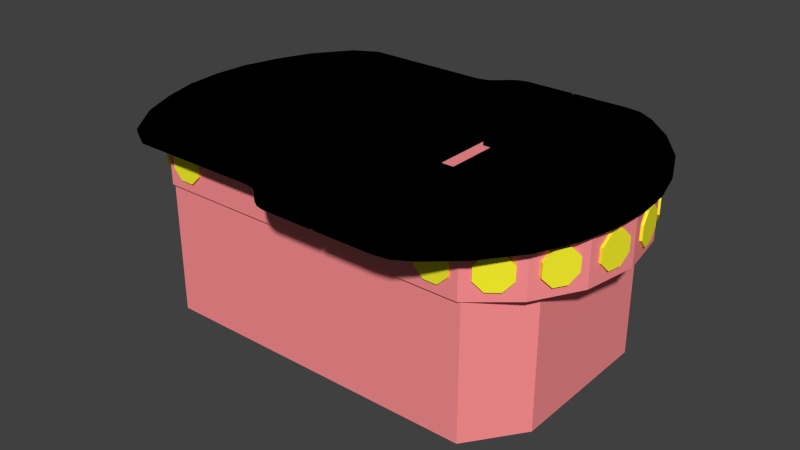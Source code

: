 # Source: chassis_r.blend  (saved by Blender 2.77.0; exported with 4.5.12 LTS)
import bpy
from mathutils import Matrix  # noqa: F401  (used for matrix-valued properties, if any)

bpy.ops.wm.read_factory_settings(use_empty=True)
scene = bpy.context.scene
scene.name = 'Scene'

# ---- collections
col_collection_1 = bpy.data.collections.new('Collection 1'); scene.collection.children.link(col_collection_1)

# ---- materials (node trees are filled in below, after node groups)
mat_material_002 = bpy.data.materials.new('Material_002')
mat_material_002.alpha_threshold = 0.0
mat_material_002.use_transparent_shadow = False
mat_material_002.diffuse_color = (1.0, 0.2833, 0.2941, 1.0)
mat_material_002.roughness = 0.5
mat_material_001 = bpy.data.materials.new('Material_001')
mat_material_001.alpha_threshold = 0.0
mat_material_001.use_transparent_shadow = False
mat_material_001.diffuse_color = (0.0, 0.0, 0.0, 1.0)
mat_material_001.roughness = 0.5
mat_material_003 = bpy.data.materials.new('Material_003')
mat_material_003.alpha_threshold = 0.0
mat_material_003.use_transparent_shadow = False
mat_material_003.diffuse_color = (1.0, 0.9335, 0.02846, 1.0)
mat_material_003.roughness = 0.5

# ---- material node trees

# ---- world
world_world = bpy.data.worlds.new('World'); scene.world = world_world
world_world.color = (0.05088, 0.05088, 0.05088)
world_world.use_sun_shadow = False
world_world.sun_shadow_jitter_overblur = 0.0
world_world.cycles.sampling_method = 'NONE'
world_world.cycles.sample_map_resolution = 256

# ---- meshes
me_chassis_geometry = bpy.data.meshes.new('chassis-Geometry')
me_chassis_geometry.from_pydata([(-0.239, 0.05459, 0.00716), (-0.239, -0.05459, 0.00716), (-0.2486, 0.0, 0.00716), (0.239, 0.05459, 0.00716), (0.2486, 0.0, 0.00716), (0.239, -0.05459, 0.00716), (0.1704, -0.1337, 0.00716), (0.1717, -0.1337, 0.00716), (0.1704, -0.1368, 0.00716), (0.1717, -0.1337, -0.1326), (0.0, -0.1337, 0.00716), (-0.00193, -0.1337, 0.00716), (-0.171, -0.1337, 0.00716), (-0.1704, -0.1337, 0.00716), (-0.1704, -0.1368, 0.00716), (-0.1704, 0.1368, 0.00716), (-0.1704, 0.1337, 0.00716), (-0.171, 0.1337, 0.00716), (-0.171, 0.1337, -0.1326), (0.1704, 0.1368, 0.00716), (0.1717, 0.1337, 0.00716), (0.1704, 0.1337, 0.00716), (0.1717, 0.1337, -0.1326), (-0.1946, 0.0, 0.00716), (-0.1946, -0.1145, 0.00716), (-0.2122, -0.1019, 0.00716), (-0.2122, 0.1019, 0.00716), (0.2122, 0.1019, 0.00716), (0.2122, -0.1019, 0.00716), (0.0, 0.1368, 0.00716), (0.0, 0.1368, 0.05866), (0.1704, 0.1368, 0.05866), (0.0, -0.1368, 0.05866), (0.0, -0.1368, 0.00716), (0.1704, -0.1368, 0.05866), (0.2122, -0.1019, 0.05866), (0.2122, 0.1019, 0.05866), (0.239, -0.05459, 0.05866), (0.239, 0.05459, 0.05866), (0.2486, 0.0, 0.05866), (-0.239, -0.05459, 0.05866), (-0.2486, 0.0, 0.05866), (-0.239, 0.05459, 0.05866), (-0.2122, 0.1019, 0.05866), (-0.2122, -0.1019, 0.05866), (-0.1704, 0.1368, 0.05866), (-0.1704, -0.1368, 0.05866), (-0.1946, 0.0, -0.1326), (-0.1946, 0.1145, -0.1326), (0.2111, 0.07916, -0.1326), (0.2111, 0.0, -0.1326), (0.2111, -0.07916, -0.1326), (-0.1946, -0.1145, -0.1326), (-0.171, -0.1337, -0.1326), (0.2111, -0.07916, 0.00716), (0.0, 0.1337, 0.00716), (-0.1946, 0.1145, 0.00716), (0.2111, 0.07916, 0.00716), (0.2111, 0.0, 0.00716), (0.0, 0.0, 0.05866)], [], [(0, 1, 2), (3, 4, 5), (6, 7, 8), (7, 6, 9), (10, 11, 9), (12, 13, 14), (9, 6, 10), (9, 11, 13), (15, 16, 17), (17, 16, 18), (19, 20, 21), (21, 20, 22), (23, 24, 25), (1, 0, 26), (1, 26, 25), (27, 3, 5), (27, 5, 28), (35, 34, 8, 28), (9, 51, 54, 7), (37, 5, 4, 39), (54, 51, 50, 58), (31, 36, 27, 19), (35, 28, 5, 37), (30, 31, 19, 29), (38, 3, 27, 36), (33, 10, 6, 8), (49, 22, 20, 57), (44, 40, 1, 25), (39, 4, 3, 38), (47, 23, 56, 48), (33, 32, 46, 14), (15, 45, 30, 29), (47, 52, 24, 23), (11, 33, 14, 13), (22, 49, 48), (22, 48, 18), (49, 50, 47, 48), (9, 53, 52), (9, 52, 51), (12, 53, 13), (53, 9, 13), (7, 54, 28), (7, 28, 8), (42, 43, 26, 0), (14, 46, 44, 25), (11, 10, 33), (26, 43, 45, 15), (19, 21, 55, 29), (16, 55, 18), (55, 22, 18), (17, 56, 15), (56, 26, 15), (52, 53, 12, 24), (24, 12, 14), (24, 14, 25), (51, 52, 47, 50), (57, 20, 27), (20, 19, 27), (40, 41, 2, 1), (49, 57, 58, 50), (22, 55, 21), (23, 25, 26), (23, 26, 56), (15, 29, 55, 16), (54, 58, 28), (58, 27, 28), (18, 48, 56, 17), (27, 58, 57), (41, 42, 0, 2), (35, 37, 59), (38, 36, 59), (36, 31, 59), (40, 44, 59), (46, 32, 59), (44, 46, 59), (30, 45, 59), (45, 43, 59), (39, 38, 59), (31, 30, 59), (42, 41, 59), (32, 34, 59), (41, 40, 59), (34, 35, 59), (37, 39, 59), (43, 42, 59), (33, 8, 34, 32)])
_uv = me_chassis_geometry.uv_layers.new(name='chassis-Geometry-UV')
_uv.uv.foreach_set('vector', [0.0, 1.0, 0.0, 0.0, 1.0, 0.0, 0.0, 1.0, 0.0, 0.0, 1.0, 0.0, 0.0, 1.0, 0.0, 0.0, 1.0, 0.0, 0.0, 1.0, 0.0, 0.0, 1.0, 0.0, 0.0, 1.0, 0.0, 0.0, 1.0, 0.0, 0.0, 1.0, 0.0, 0.0, 1.0, 0.0, 0.0, 1.0, 0.0, 0.0, 1.0, 0.0, 0.0, 1.0, 0.0, 0.0, 1.0, 0.0, 0.0, 1.0, 0.0, 0.0, 1.0, 0.0, 0.0, 1.0, 0.0, 0.0, 1.0, 0.0, 0.0, 1.0, 0.0, 0.0, 1.0, 0.0, 0.0, 1.0, 0.0, 0.0, 1.0, 0.0, 0.0, 1.0, 0.0, 0.0, 1.0, 0.0, 0.0, 1.0, 0.0, 0.0, 1.0, 0.0, 0.0, 1.0, 0.0, 0.0, 1.0, 0.0, 0.0, 1.0, 0.0, 0.0, 1.0, 0.0, 0.0, 1.0, 0.0, 0.0, 1.0, 0.0, 0.0, 1.0, 0.0, 0.0, 1.0, 0.0, 0.0, 1.0, 0.0, 1.0, 0.0, 0.0, 1.0, 0.0, 0.0, 1.0, 0.0, 0.0, 1.0, 0.0, 0.0, 1.0, 0.0, 0.0, 0.0, 1.0, 0.0, 0.0, 1.0, 0.0, 0.0, 1.0, 0.0, 1.0, 0.0, 0.0, 1.0, 0.0, 0.0, 1.0, 0.0, 0.0, 1.0, 0.0, 0.0, 1.0, 0.0, 0.0, 0.0, 1.0, 0.0, 0.0, 1.0, 0.0, 0.0, 1.0, 0.0, 0.0, 1.0, 0.0, 0.0, 1.0, 0.0, 0.0, 0.0, 0.0, 1.0, 0.0, 0.0, 1.0, 0.0, 0.0, 0.0, 1.0, 0.0, 0.0, 1.0, 0.0, 0.0, 1.0, 0.0, 0.0, 1.0, 0.0, 0.0, 1.0, 0.0, 0.0, 0.0, 0.0, 1.0, 0.0, 0.0, 1.0, 0.0, 0.0, 0.0, 0.0, 1.0, 0.0, 0.0, 1.0, 0.0, 0.0, 0.0, 1.0, 0.0, 0.0, 1.0, 0.0, 0.0, 1.0, 0.0, 1.0, 0.0, 0.0, 1.0, 0.0, 0.0, 1.0, 0.0, 1.0, 0.0, 0.0, 1.0, 0.0, 0.0, 1.0, 0.0, 1.0, 0.0, 0.0, 1.0, 0.0, 0.0, 1.0, 0.0, 1.0, 0.0, 0.0, 1.0, 0.0, 0.0, 1.0, 0.0, 0.0, 1.0, 0.0, 0.0, 0.0, 1.0, 0.0, 0.0, 1.0, 0.0, 0.0, 0.0, 1.0, 0.0, 0.0, 1.0, 0.0, 0.0, 1.0, 0.0, 0.0, 1.0, 0.0, 0.0, 1.0, 0.0, 0.0, 1.0, 0.0, 0.0, 1.0, 0.0, 0.0, 1.0, 0.0, 0.0, 1.0, 0.0, 0.0, 1.0, 0.0, 0.0, 1.0, 0.0, 0.0, 1.0, 0.0, 0.0, 0.0, 1.0, 0.0, 0.0, 1.0, 0.0, 0.0, 0.0, 1.0, 0.0, 0.0, 1.0, 0.0, 0.0, 1.0, 0.0, 1.0, 0.0, 0.0, 1.0, 0.0, 0.0, 1.0, 0.0, 0.0, 1.0, 0.0, 0.0, 1.0, 0.0, 0.0, 1.0, 0.0, 0.0, 1.0, 0.0, 0.0, 0.0, 1.0, 0.0, 0.0, 1.0, 0.0, 0.0, 1.0, 0.0, 0.0, 1.0, 0.0, 0.0, 1.0, 0.0, 0.0, 1.0, 0.0, 0.0, 1.0, 0.0, 0.0, 1.0, 0.0, 0.0, 1.0, 0.0, 0.0, 1.0, 0.0, 0.0, 1.0, 0.0, 1.0, 0.0, 0.0, 1.0, 0.0, 0.0, 1.0, 0.0, 0.0, 1.0, 0.0, 0.0, 0.0, 1.0, 0.0, 0.0, 1.0, 0.0, 0.0, 0.0, 1.0, 0.0, 0.0, 1.0, 0.0, 0.0, 1.0, 0.0, 0.0, 1.0, 0.0, 0.0, 0.0, 1.0, 0.0, 0.0, 1.0, 0.0, 0.0, 0.0, 0.0, 1.0, 0.0, 0.0, 1.0, 0.0, 0.0, 0.0, 1.0, 0.0, 0.0, 1.0, 0.0, 0.0, 1.0, 0.0, 0.0, 1.0, 0.0, 0.0, 1.0, 0.0, 0.0, 1.0, 0.0, 0.0, 1.0, 0.0, 0.0, 1.0, 0.0, 0.0, 1.0, 0.0, 1.0, 0.0, 0.0, 1.0, 0.0, 0.0, 1.0, 0.0, 0.0, 1.0, 0.0, 0.0, 1.0, 0.0, 0.0, 1.0, 0.0, 0.0, 1.0, 0.0, 1.0, 0.0, 0.0, 1.0, 0.0, 0.0, 0.0, 1.0, 0.0, 0.0, 1.0, 0.0, 0.0, 0.0, 1.0, 0.0, 0.0, 1.0, 0.0, 0.0, 1.0, 0.0, 0.0, 1.0, 0.0, 0.0, 1.0, 0.0, 0.0, 1.0, 0.0, 0.0, 1.0, 0.0, 0.0, 1.0, 0.0, 0.0, 1.0, 0.0, 0.0, 1.0, 0.0, 0.0, 1.0, 0.0, 0.0, 1.0, 0.0, 0.0, 1.0, 0.0, 0.0, 1.0, 0.0, 0.0, 1.0, 0.0, 0.0, 1.0, 0.0, 0.0, 1.0, 0.0, 0.0, 1.0, 0.0, 0.0, 1.0, 0.0, 0.0, 1.0, 0.0, 0.0, 1.0, 0.0, 0.0, 1.0, 0.0, 0.0, 1.0, 0.0, 0.0, 1.0, 0.0, 0.0, 1.0, 0.0, 0.0, 1.0, 0.0, 0.0, 1.0, 0.0, 0.0, 1.0, 0.0, 0.0, 1.0, 0.0, 0.0, 1.0, 0.0, 0.0, 1.0, 0.0, 0.0, 1.0, 0.0, 0.0, 1.0, 0.0, 0.0, 1.0, 0.0, 0.0, 1.0])
me_chassis_geometry.materials.append(mat_material_002)
me_chassis_geometry.use_remesh_preserve_volume = False
me_chassis_geometry.use_remesh_preserve_attributes = False
me_chassis_geometry.use_mirror_vertex_groups = False
me_chassis_geometry.update()
me_chassis_top_geometry = bpy.data.meshes.new('chassis_top-Geometry')
me_chassis_top_geometry.from_pydata([(-0.2694, -0.07587, -0.00187), (0.03917, -0.07586, -0.00187), (-0.2529, -0.1138, -0.00187), (0.03917, -0.1138, -0.00187), (0.03917, -0.03793, -0.00187), (-0.2803, -0.03793, -0.00187), (-0.2831, 0.0, -0.00187), (0.03917, 0.0, -0.00187), (0.04425, -0.1025, -0.00187), (0.1949, -0.1138, -0.00187), (0.0419, -0.1069, -0.00187), (0.212, -0.07586, -0.00187), (-0.2242, -0.1517, -0.00187), (-0.06091, -0.166, -0.00187), (-0.1987, -0.166, -0.00187), (-0.05017, -0.1683, -0.00187), (-0.04346, -0.1731, -0.00187), (-0.0314, -0.1843, -0.00187), (-0.02327, -0.1894, -0.00187), (0.1662, -0.1517, -0.00187), (0.1354, -0.1791, -0.00187), (0.1178, -0.1895, -0.00187), (-0.01482, -0.1914, -0.00187), (0.03917, -0.1915, -0.00187), (0.1017, -0.1915, -0.00187), (0.0419, -0.1915, -0.00187), (0.05717, -0.03103, -0.00187), (0.2223, -0.03793, -0.00187), (0.05717, 0.0, -0.00187), (0.2251, 0.0, -0.00187), (0.04425, -0.03103, -0.00187), (0.05717, -0.03103, 0.00185), (0.04425, -0.1025, 0.00185), (0.212, -0.07586, 0.00185), (0.04425, -0.03103, 0.00185), (0.2223, -0.03793, 0.00185), (0.05717, 0.0, 0.00185), (0.2251, 0.0, 0.00185), (0.0419, -0.1069, 0.00185), (0.1017, -0.1915, 0.00185), (0.1178, -0.1895, 0.00185), (0.0419, -0.1915, 0.00185), (0.03917, -0.1138, 0.00185), (-0.02327, -0.1894, 0.00185), (-0.01482, -0.1914, 0.00185), (0.03917, -0.1915, 0.00185), (0.1354, -0.1791, 0.00185), (0.1662, -0.1517, 0.00185), (0.1949, -0.1138, 0.00185), (-0.0314, -0.1843, 0.00185), (-0.04346, -0.1731, 0.00185), (-0.05017, -0.1683, 0.00185), (-0.06091, -0.166, 0.00185), (-0.1987, -0.166, 0.00185), (-0.2242, -0.1517, 0.00185), (-0.2529, -0.1138, 0.00185), (-0.2803, -0.03793, 0.00185), (0.03917, 0.0, 0.00185), (-0.2831, 0.0, 0.00185), (0.03917, -0.03793, 0.00185), (-0.2694, -0.07587, 0.00185), (0.03917, -0.07586, 0.00185), (-0.2694, 0.07587, -0.00187), (-0.2529, 0.1138, -0.00187), (0.03917, 0.07587, -0.00187), (0.03917, 0.1138, -0.00187), (-0.2803, 0.03793, -0.00187), (0.03917, 0.03793, -0.00187), (0.04425, 0.1025, -0.00187), (0.1949, 0.1138, -0.00187), (0.212, 0.07587, -0.00187), (0.0419, 0.1069, -0.00187), (-0.2242, 0.1517, -0.00187), (-0.06091, 0.166, -0.00187), (-0.1987, 0.166, -0.00187), (-0.05017, 0.1683, -0.00187), (-0.04346, 0.1731, -0.00187), (-0.0314, 0.1843, -0.00187), (-0.02327, 0.1894, -0.00187), (0.1662, 0.1517, -0.00187), (0.1354, 0.1792, -0.00187), (0.1178, 0.1895, -0.00187), (-0.01482, 0.1914, -0.00187), (0.03917, 0.1915, -0.00187), (0.1017, 0.1915, -0.00187), (0.0419, 0.1915, -0.00187), (0.05717, 0.03104, -0.00187), (0.2223, 0.03793, -0.00187), (0.04425, 0.03104, -0.00187), (0.05717, 0.03104, 0.00185), (0.04425, 0.1025, 0.00185), (0.04425, 0.03104, 0.00185), (0.212, 0.07587, 0.00185), (0.2223, 0.03793, 0.00185), (0.0419, 0.1069, 0.00185), (0.1178, 0.1895, 0.00185), (0.1017, 0.1915, 0.00185), (0.0419, 0.1915, 0.00185), (0.03917, 0.1138, 0.00185), (-0.01482, 0.1914, 0.00185), (-0.02327, 0.1894, 0.00185), (0.03917, 0.1915, 0.00185), (0.1354, 0.1792, 0.00185), (0.1662, 0.1517, 0.00185), (0.1949, 0.1138, 0.00185), (-0.0314, 0.1843, 0.00185), (-0.04346, 0.1731, 0.00185), (-0.05017, 0.1683, 0.00185), (-0.06091, 0.166, 0.00185), (-0.1987, 0.166, 0.00185), (-0.2242, 0.1517, 0.00185), (-0.2529, 0.1138, 0.00185), (-0.2803, 0.03793, 0.00185), (0.03917, 0.03793, 0.00185), (-0.2694, 0.07587, 0.00185), (0.03917, 0.07587, 0.00185)], [], [(55, 42, 61, 60), (62, 64, 67, 66), (66, 67, 7, 6), (48, 32, 38, 47), (104, 90, 89, 92), (12, 2, 3), (12, 13, 14), (12, 3, 13), (13, 3, 15), (15, 3, 16), (16, 3, 17), (17, 3, 18), (19, 20, 10), (20, 21, 10), (22, 3, 23), (22, 18, 3), (24, 25, 10), (24, 10, 21), (26, 27, 11), (112, 58, 57, 113), (26, 8, 30), (8, 26, 11, 9), (31, 34, 32), (28, 29, 27, 26), (33, 35, 31), (38, 39, 40), (41, 39, 38), (42, 43, 44), (45, 42, 44), (38, 40, 46), (38, 46, 47), (94, 90, 104, 103), (43, 42, 49), (49, 42, 50), (50, 42, 51), (51, 42, 52), (53, 52, 54), (54, 52, 42), (42, 55, 54), (7, 4, 5, 6), (114, 112, 113, 115), (63, 65, 64, 62), (111, 114, 115, 98), (32, 48, 33, 31), (60, 61, 59, 56), (1, 3, 2, 0), (72, 65, 63), (72, 73, 65), (72, 74, 73), (73, 75, 65), (75, 76, 65), (76, 77, 65), (77, 78, 65), (79, 71, 80), (80, 71, 81), (82, 83, 65), (82, 65, 78), (84, 71, 85), (84, 81, 71), (86, 70, 87), (36, 37, 93, 89), (68, 86, 88), (89, 90, 91), (70, 86, 68, 69), (35, 37, 36, 31), (92, 89, 93), (94, 95, 96), (97, 94, 96), (98, 99, 100), (101, 99, 98), (94, 102, 95), (94, 103, 102), (79, 69, 68, 71), (100, 105, 98), (105, 106, 98), (106, 107, 98), (107, 108, 98), (109, 110, 108), (108, 110, 98), (98, 110, 111), (56, 59, 57, 58), (4, 1, 0, 5), (19, 10, 8, 9), (12, 54, 55, 2), (99, 101, 83, 82), (23, 45, 44, 22), (28, 86, 87, 29), (95, 102, 80, 81), (2, 55, 60, 0), (68, 90, 91, 88), (110, 109, 74, 72), (101, 98, 65, 83), (93, 37, 29, 87), (27, 35, 33, 11), (29, 37, 35, 27), (71, 94, 90, 68), (18, 43, 49, 17), (36, 31, 26, 28), (39, 41, 25, 24), (88, 91, 89, 86), (34, 32, 8, 30), (13, 52, 53, 14), (0, 60, 56, 5), (105, 100, 78, 77), (5, 56, 58, 6), (104, 92, 70, 69), (103, 104, 69, 79), (92, 93, 87, 70), (19, 47, 46, 20), (98, 115, 64, 65), (14, 53, 54, 12), (20, 46, 40, 21), (109, 108, 73, 74), (86, 89, 36, 28), (84, 96, 95, 81), (97, 94, 71, 85), (58, 112, 66, 6), (4, 59, 61, 1), (31, 34, 30, 26), (10, 38, 41, 25), (107, 106, 76, 75), (17, 49, 50, 16), (15, 51, 52, 13), (3, 42, 45, 23), (16, 50, 51, 15), (22, 44, 43, 18), (115, 113, 67, 64), (102, 103, 79, 80), (7, 57, 59, 4), (85, 97, 96, 84), (113, 57, 7, 67), (9, 48, 47, 19), (108, 107, 75, 73), (32, 38, 10, 8), (1, 61, 42, 3), (112, 114, 62, 66), (114, 111, 63, 62), (100, 99, 82, 78), (106, 105, 77, 76), (111, 110, 72, 63), (40, 39, 24, 21), (11, 33, 48, 9)])
_uv = me_chassis_top_geometry.uv_layers.new(name='chassis_top-Geometry-UV')
_uv.uv.foreach_set('vector', [0.0, 1.0, 1.0, 0.0, 1.0, 0.0, 0.0, 0.0, 1.0, 0.0, 0.0, 0.0, 0.0, 0.0, 0.0, 1.0, 1.0, 0.0, 0.0, 0.0, 0.0, 0.0, 0.0, 1.0, 1.0, 0.0, 0.0, 0.0, 1.0, 0.0, 0.0, 0.0, 0.0, 1.0, 0.0, 0.0, 0.0, 1.0, 0.0, 0.0, 0.0, 1.0, 1.0, 0.0, 0.0, 0.0, 0.0, 1.0, 1.0, 0.0, 0.0, 0.0, 0.0, 1.0, 1.0, 0.0, 0.0, 0.0, 0.0, 1.0, 1.0, 0.0, 0.0, 0.0, 0.0, 1.0, 1.0, 0.0, 0.0, 0.0, 0.0, 1.0, 1.0, 0.0, 0.0, 0.0, 0.0, 1.0, 1.0, 0.0, 0.0, 0.0, 0.0, 1.0, 1.0, 0.0, 0.0, 0.0, 0.0, 1.0, 1.0, 0.0, 0.0, 0.0, 0.0, 1.0, 1.0, 0.0, 0.0, 0.0, 0.0, 1.0, 1.0, 0.0, 0.0, 0.0, 0.0, 1.0, 1.0, 0.0, 0.0, 0.0, 0.0, 1.0, 1.0, 0.0, 0.0, 0.0, 0.0, 1.0, 1.0, 0.0, 0.0, 0.0, 0.0, 1.0, 1.0, 0.0, 1.0, 0.0, 0.0, 0.0, 0.0, 1.0, 1.0, 0.0, 0.0, 0.0, 1.0, 0.0, 0.0, 0.0, 1.0, 0.0, 0.0, 0.0, 0.0, 1.0, 1.0, 0.0, 0.0, 0.0, 0.0, 1.0, 1.0, 0.0, 1.0, 0.0, 0.0, 0.0, 0.0, 1.0, 1.0, 0.0, 0.0, 0.0, 0.0, 1.0, 1.0, 0.0, 0.0, 0.0, 0.0, 1.0, 1.0, 0.0, 0.0, 0.0, 0.0, 1.0, 1.0, 0.0, 0.0, 0.0, 0.0, 1.0, 1.0, 0.0, 0.0, 0.0, 0.0, 1.0, 1.0, 0.0, 0.0, 0.0, 0.0, 1.0, 1.0, 0.0, 0.0, 0.0, 0.0, 1.0, 1.0, 0.0, 0.0, 1.0, 1.0, 0.0, 0.0, 1.0, 1.0, 0.0, 0.0, 0.0, 0.0, 1.0, 1.0, 0.0, 0.0, 0.0, 0.0, 1.0, 1.0, 0.0, 0.0, 0.0, 0.0, 1.0, 1.0, 0.0, 0.0, 0.0, 0.0, 1.0, 1.0, 0.0, 0.0, 0.0, 0.0, 1.0, 1.0, 0.0, 0.0, 0.0, 0.0, 1.0, 1.0, 0.0, 0.0, 0.0, 1.0, 0.0, 0.0, 0.0, 0.0, 0.0, 0.0, 1.0, 0.0, 1.0, 1.0, 0.0, 1.0, 0.0, 0.0, 0.0, 1.0, 0.0, 0.0, 0.0, 0.0, 0.0, 0.0, 1.0, 0.0, 1.0, 1.0, 0.0, 1.0, 0.0, 0.0, 0.0, 0.0, 1.0, 1.0, 0.0, 0.0, 0.0, 0.0, 1.0, 0.0, 1.0, 1.0, 0.0, 1.0, 0.0, 0.0, 0.0, 1.0, 0.0, 0.0, 0.0, 0.0, 0.0, 0.0, 1.0, 0.0, 1.0, 1.0, 0.0, 0.0, 0.0, 0.0, 1.0, 1.0, 0.0, 0.0, 0.0, 0.0, 1.0, 1.0, 0.0, 0.0, 0.0, 0.0, 1.0, 1.0, 0.0, 0.0, 0.0, 0.0, 1.0, 1.0, 0.0, 0.0, 0.0, 0.0, 1.0, 1.0, 0.0, 0.0, 0.0, 0.0, 1.0, 1.0, 0.0, 0.0, 0.0, 0.0, 1.0, 1.0, 0.0, 0.0, 0.0, 0.0, 1.0, 1.0, 0.0, 0.0, 0.0, 0.0, 1.0, 1.0, 0.0, 0.0, 0.0, 0.0, 1.0, 1.0, 0.0, 0.0, 0.0, 0.0, 1.0, 1.0, 0.0, 0.0, 0.0, 0.0, 1.0, 1.0, 0.0, 0.0, 0.0, 0.0, 1.0, 1.0, 0.0, 0.0, 0.0, 1.0, 0.0, 0.0, 0.0, 0.0, 0.0, 0.0, 1.0, 0.0, 1.0, 1.0, 0.0, 0.0, 0.0, 0.0, 1.0, 1.0, 0.0, 0.0, 0.0, 0.0, 1.0, 1.0, 0.0, 0.0, 1.0, 1.0, 0.0, 1.0, 0.0, 0.0, 0.0, 0.0, 0.0, 0.0, 1.0, 0.0, 1.0, 1.0, 0.0, 0.0, 0.0, 0.0, 1.0, 1.0, 0.0, 0.0, 0.0, 0.0, 1.0, 1.0, 0.0, 0.0, 0.0, 0.0, 1.0, 1.0, 0.0, 0.0, 0.0, 0.0, 1.0, 1.0, 0.0, 0.0, 0.0, 0.0, 1.0, 1.0, 0.0, 0.0, 0.0, 0.0, 1.0, 1.0, 0.0, 0.0, 0.0, 0.0, 1.0, 0.0, 0.0, 0.0, 1.0, 0.0, 0.0, 0.0, 1.0, 1.0, 0.0, 0.0, 0.0, 0.0, 1.0, 1.0, 0.0, 0.0, 0.0, 0.0, 1.0, 1.0, 0.0, 0.0, 0.0, 0.0, 1.0, 1.0, 0.0, 0.0, 0.0, 0.0, 1.0, 1.0, 0.0, 0.0, 0.0, 0.0, 1.0, 1.0, 0.0, 0.0, 0.0, 0.0, 1.0, 1.0, 0.0, 0.0, 0.0, 0.0, 1.0, 1.0, 0.0, 1.0, 0.0, 0.0, 0.0, 1.0, 0.0, 0.0, 0.0, 0.0, 0.0, 0.0, 1.0, 0.0, 1.0, 0.0, 0.0, 0.0, 1.0, 0.0, 0.0, 1.0, 0.0, 0.0, 0.0, 0.0, 0.0, 0.0, 1.0, 1.0, 0.0, 0.0, 0.0, 0.0, 0.0, 0.0, 1.0, 1.0, 0.0, 0.0, 0.0, 0.0, 0.0, 0.0, 1.0, 0.0, 1.0, 1.0, 0.0, 1.0, 0.0, 0.0, 0.0, 1.0, 0.0, 0.0, 0.0, 0.0, 0.0, 0.0, 1.0, 1.0, 0.0, 0.0, 0.0, 0.0, 0.0, 0.0, 1.0, 1.0, 0.0, 0.0, 0.0, 0.0, 0.0, 0.0, 1.0, 1.0, 0.0, 0.0, 0.0, 0.0, 0.0, 0.0, 1.0, 1.0, 0.0, 0.0, 0.0, 0.0, 0.0, 0.0, 1.0, 1.0, 0.0, 0.0, 0.0, 0.0, 0.0, 0.0, 1.0, 1.0, 0.0, 0.0, 0.0, 0.0, 0.0, 0.0, 1.0, 1.0, 0.0, 0.0, 0.0, 0.0, 0.0, 0.0, 1.0, 1.0, 0.0, 0.0, 0.0, 0.0, 0.0, 0.0, 1.0, 1.0, 0.0, 0.0, 0.0, 0.0, 0.0, 0.0, 1.0, 1.0, 0.0, 0.0, 0.0, 0.0, 0.0, 0.0, 1.0, 1.0, 0.0, 0.0, 0.0, 0.0, 0.0, 0.0, 1.0, 1.0, 0.0, 0.0, 0.0, 0.0, 0.0, 0.0, 1.0, 1.0, 0.0, 0.0, 0.0, 0.0, 0.0, 0.0, 1.0, 1.0, 0.0, 0.0, 0.0, 0.0, 0.0, 0.0, 1.0, 1.0, 0.0, 0.0, 0.0, 0.0, 0.0, 0.0, 1.0, 1.0, 0.0, 0.0, 0.0, 0.0, 0.0, 0.0, 1.0, 1.0, 0.0, 0.0, 0.0, 0.0, 0.0, 0.0, 1.0, 1.0, 0.0, 0.0, 0.0, 0.0, 0.0, 0.0, 1.0, 1.0, 0.0, 0.0, 0.0, 0.0, 0.0, 0.0, 1.0, 1.0, 0.0, 0.0, 0.0, 0.0, 0.0, 0.0, 1.0, 1.0, 0.0, 0.0, 0.0, 0.0, 0.0, 0.0, 1.0, 1.0, 0.0, 0.0, 0.0, 0.0, 0.0, 0.0, 1.0, 1.0, 0.0, 0.0, 0.0, 0.0, 0.0, 0.0, 1.0, 1.0, 0.0, 0.0, 0.0, 0.0, 0.0, 0.0, 1.0, 1.0, 0.0, 0.0, 0.0, 0.0, 0.0, 0.0, 1.0, 1.0, 0.0, 0.0, 0.0, 0.0, 0.0, 0.0, 1.0, 1.0, 0.0, 0.0, 0.0, 0.0, 0.0, 0.0, 1.0, 1.0, 0.0, 0.0, 0.0, 0.0, 0.0, 0.0, 1.0, 1.0, 0.0, 0.0, 0.0, 0.0, 0.0, 0.0, 1.0, 1.0, 0.0, 0.0, 0.0, 0.0, 0.0, 0.0, 1.0, 1.0, 0.0, 0.0, 0.0, 0.0, 0.0, 0.0, 1.0, 1.0, 0.0, 0.0, 0.0, 0.0, 0.0, 0.0, 1.0, 1.0, 0.0, 0.0, 0.0, 0.0, 0.0, 0.0, 1.0, 1.0, 0.0, 0.0, 0.0, 0.0, 0.0, 0.0, 1.0, 1.0, 0.0, 0.0, 0.0, 0.0, 0.0, 0.0, 1.0, 1.0, 0.0, 0.0, 0.0, 0.0, 0.0, 0.0, 1.0, 1.0, 0.0, 0.0, 0.0, 0.0, 0.0, 0.0, 1.0, 1.0, 0.0, 0.0, 0.0, 0.0, 0.0, 0.0, 1.0, 1.0, 0.0, 0.0, 0.0, 0.0, 0.0, 0.0, 1.0, 1.0, 0.0, 0.0, 0.0, 0.0, 0.0, 0.0, 1.0, 1.0, 0.0, 0.0, 0.0, 0.0, 0.0, 0.0, 1.0, 1.0, 0.0, 0.0, 0.0, 0.0, 0.0, 0.0, 1.0, 1.0, 0.0, 0.0, 0.0, 0.0, 0.0, 0.0, 1.0, 1.0, 0.0, 0.0, 0.0, 0.0, 0.0, 0.0, 1.0, 1.0, 0.0, 0.0, 0.0, 0.0, 0.0, 0.0, 1.0, 1.0, 0.0, 0.0, 0.0, 0.0, 0.0, 0.0, 1.0, 1.0, 0.0, 0.0, 0.0, 0.0, 0.0, 0.0, 1.0, 1.0, 0.0, 0.0, 0.0, 0.0, 0.0, 0.0, 1.0, 1.0, 0.0, 0.0, 0.0, 0.0, 0.0, 0.0, 1.0, 1.0, 0.0, 0.0, 0.0, 0.0, 0.0, 0.0, 1.0, 1.0, 0.0, 0.0, 0.0, 0.0, 0.0, 0.0, 1.0, 1.0, 0.0, 0.0, 0.0, 0.0, 0.0, 0.0, 1.0, 1.0, 0.0, 0.0, 0.0, 0.0, 0.0, 0.0, 1.0, 1.0, 0.0, 0.0, 0.0, 0.0, 0.0, 0.0, 1.0])
me_chassis_top_geometry.materials.append(mat_material_001)
me_chassis_top_geometry.use_remesh_preserve_volume = False
me_chassis_top_geometry.use_remesh_preserve_attributes = False
me_chassis_top_geometry.use_mirror_vertex_groups = False
me_chassis_top_geometry.update()
me_sonarbank_geometry = bpy.data.meshes.new('sonarbank-Geometry')
me_sonarbank_geometry.from_pydata([(-0.03942, 0.1347, -0.00019), (-0.04623, 0.1347, -0.01738), (-0.05639, 0.1347, -0.00753), (-0.03942, 0.1389, -0.00019), (-0.05639, 0.1389, -0.00753), (-0.04623, 0.1389, -0.01738), (-0.03942, 0.1347, -0.00019), (-0.05639, 0.1347, -0.00753), (-0.05661, 0.1347, 0.00662), (-0.03942, 0.1389, -0.00019), (-0.05661, 0.1389, 0.00662), (-0.05639, 0.1389, -0.00753), (-0.03942, 0.1347, -0.00019), (-0.05661, 0.1347, 0.00662), (-0.04676, 0.1347, 0.01678), (-0.03942, 0.1389, -0.00019), (-0.04676, 0.1389, 0.01678), (-0.05661, 0.1389, 0.00662), (-0.03942, 0.1347, -0.00019), (-0.04676, 0.1347, 0.01678), (-0.03261, 0.1347, 0.01699), (-0.03942, 0.1389, -0.00019), (-0.03261, 0.1389, 0.01699), (-0.04676, 0.1389, 0.01678), (-0.03942, 0.1347, -0.00019), (-0.03261, 0.1347, 0.01699), (-0.02245, 0.1347, 0.00714), (-0.03942, 0.1389, -0.00019), (-0.02245, 0.1389, 0.00714), (-0.03261, 0.1389, 0.01699), (-0.03942, 0.1347, -0.00019), (-0.02245, 0.1347, 0.00714), (-0.02224, 0.1347, -0.007), (-0.03942, 0.1389, -0.00019), (-0.02224, 0.1389, -0.007), (-0.02245, 0.1389, 0.00714), (-0.03942, 0.1347, -0.00019), (-0.02224, 0.1347, -0.007), (-0.03209, 0.1347, -0.01716), (-0.03942, 0.1389, -0.00019), (-0.03209, 0.1389, -0.01716), (-0.02224, 0.1389, -0.007), (-0.03209, 0.1347, -0.01716), (-0.04623, 0.1347, -0.01738), (-0.03942, 0.1347, -0.00019), (-0.03942, 0.1389, -0.00019), (-0.04623, 0.1389, -0.01738), (-0.03209, 0.1389, -0.01716), (-0.04623, 0.1347, -0.01738), (-0.04623, 0.1389, -0.01738), (-0.05639, 0.1389, -0.00753), (-0.05639, 0.1347, -0.00753), (-0.05639, 0.1347, -0.00753), (-0.05639, 0.1389, -0.00753), (-0.05661, 0.1389, 0.00662), (-0.05661, 0.1347, 0.00662), (-0.05661, 0.1347, 0.00662), (-0.05661, 0.1389, 0.00662), (-0.04676, 0.1389, 0.01678), (-0.04676, 0.1347, 0.01678), (-0.04676, 0.1347, 0.01678), (-0.04676, 0.1389, 0.01678), (-0.03261, 0.1389, 0.01699), (-0.03261, 0.1347, 0.01699), (-0.03261, 0.1347, 0.01699), (-0.03261, 0.1389, 0.01699), (-0.02245, 0.1389, 0.00714), (-0.02245, 0.1347, 0.00714), (-0.02245, 0.1347, 0.00714), (-0.02245, 0.1389, 0.00714), (-0.02224, 0.1389, -0.007), (-0.02224, 0.1347, -0.007), (-0.02224, 0.1347, -0.007), (-0.02224, 0.1389, -0.007), (-0.03209, 0.1389, -0.01716), (-0.03209, 0.1347, -0.01716), (-0.04623, 0.1389, -0.01738), (-0.04623, 0.1347, -0.01738), (-0.03209, 0.1347, -0.01716), (-0.03209, 0.1389, -0.01716), (0.00334, 0.1254, -0.01738), (0.00069, 0.1221, -0.01738), (0.01162, 0.1132, -0.01716), (0.01427, 0.1164, -0.01716), (0.01924, 0.1069, -0.007), (0.02189, 0.1101, -0.007), (0.01427, 0.1164, -0.01716), (0.01162, 0.1132, -0.01716), (0.01907, 0.107, 0.00714), (0.02172, 0.1103, 0.00714), (0.02189, 0.1101, -0.007), (0.01924, 0.1069, -0.007), (0.01122, 0.1135, 0.01699), (0.01387, 0.1167, 0.01699), (0.02172, 0.1103, 0.00714), (0.01907, 0.107, 0.00714), (0.00028, 0.1225, 0.01678), (0.00293, 0.1257, 0.01678), (0.01387, 0.1167, 0.01699), (0.01122, 0.1135, 0.01699), (-0.00733, 0.1287, 0.00662), (-0.00468, 0.132, 0.00662), (0.00293, 0.1257, 0.01678), (0.00028, 0.1225, 0.01678), (-0.00716, 0.1286, -0.00753), (-0.00451, 0.1318, -0.00753), (-0.00468, 0.132, 0.00662), (-0.00733, 0.1287, 0.00662), (0.00069, 0.1221, -0.01738), (0.00334, 0.1254, -0.01738), (-0.00451, 0.1318, -0.00753), (-0.00716, 0.1286, -0.00753), (0.0086, 0.121, -0.00019), (0.00334, 0.1254, -0.01738), (0.01427, 0.1164, -0.01716), (0.01162, 0.1132, -0.01716), (0.00069, 0.1221, -0.01738), (0.00595, 0.1178, -0.00019), (0.0086, 0.121, -0.00019), (0.01427, 0.1164, -0.01716), (0.02189, 0.1101, -0.007), (0.00595, 0.1178, -0.00019), (0.01924, 0.1069, -0.007), (0.01162, 0.1132, -0.01716), (0.0086, 0.121, -0.00019), (0.02189, 0.1101, -0.007), (0.02172, 0.1103, 0.00714), (0.00595, 0.1178, -0.00019), (0.01907, 0.107, 0.00714), (0.01924, 0.1069, -0.007), (0.0086, 0.121, -0.00019), (0.02172, 0.1103, 0.00714), (0.01387, 0.1167, 0.01699), (0.00595, 0.1178, -0.00019), (0.01122, 0.1135, 0.01699), (0.01907, 0.107, 0.00714), (0.0086, 0.121, -0.00019), (0.01387, 0.1167, 0.01699), (0.00293, 0.1257, 0.01678), (0.00595, 0.1178, -0.00019), (0.00028, 0.1225, 0.01678), (0.01122, 0.1135, 0.01699), (0.0086, 0.121, -0.00019), (0.00293, 0.1257, 0.01678), (-0.00468, 0.132, 0.00662), (0.00595, 0.1178, -0.00019), (-0.00733, 0.1287, 0.00662), (0.00028, 0.1225, 0.01678), (0.0086, 0.121, -0.00019), (-0.00468, 0.132, 0.00662), (-0.00451, 0.1318, -0.00753), (0.00595, 0.1178, -0.00019), (-0.00716, 0.1286, -0.00753), (-0.00733, 0.1287, 0.00662), (0.0086, 0.121, -0.00019), (-0.00451, 0.1318, -0.00753), (0.00334, 0.1254, -0.01738), (0.00595, 0.1178, -0.00019), (0.00069, 0.1221, -0.01738), (-0.00716, 0.1286, -0.00753), (0.03983, 0.07722, -0.00019), (0.03641, 0.08311, -0.01738), (0.0313, 0.09189, -0.00753), (0.04344, 0.07932, -0.00019), (0.0349, 0.09399, -0.00753), (0.04001, 0.08521, -0.01738), (0.03983, 0.07722, -0.00019), (0.0313, 0.09189, -0.00753), (0.03119, 0.09208, 0.00662), (0.04344, 0.07932, -0.00019), (0.03479, 0.09418, 0.00662), (0.0349, 0.09399, -0.00753), (0.03983, 0.07722, -0.00019), (0.03119, 0.09208, 0.00662), (0.03614, 0.08357, 0.01678), (0.04344, 0.07932, -0.00019), (0.03975, 0.08567, 0.01678), (0.03479, 0.09418, 0.00662), (0.03983, 0.07722, -0.00019), (0.03614, 0.08357, 0.01678), (0.04326, 0.07134, 0.01699), (0.04344, 0.07932, -0.00019), (0.04687, 0.07344, 0.01699), (0.03975, 0.08567, 0.01678), (0.03983, 0.07722, -0.00019), (0.04326, 0.07134, 0.01699), (0.04837, 0.06256, 0.00714), (0.04344, 0.07932, -0.00019), (0.05197, 0.06466, 0.00714), (0.04687, 0.07344, 0.01699), (0.03983, 0.07722, -0.00019), (0.04837, 0.06256, 0.00714), (0.04848, 0.06237, -0.007), (0.04344, 0.07932, -0.00019), (0.05208, 0.06447, -0.007), (0.05197, 0.06466, 0.00714), (0.03983, 0.07722, -0.00019), (0.04848, 0.06237, -0.007), (0.04352, 0.07088, -0.01716), (0.04344, 0.07932, -0.00019), (0.04713, 0.07298, -0.01716), (0.05208, 0.06447, -0.007), (0.04352, 0.07088, -0.01716), (0.03641, 0.08311, -0.01738), (0.03983, 0.07722, -0.00019), (0.04344, 0.07932, -0.00019), (0.04001, 0.08521, -0.01738), (0.04713, 0.07298, -0.01716), (0.03641, 0.08311, -0.01738), (0.04001, 0.08521, -0.01738), (0.0349, 0.09399, -0.00753), (0.0313, 0.09189, -0.00753), (0.0313, 0.09189, -0.00753), (0.0349, 0.09399, -0.00753), (0.03479, 0.09418, 0.00662), (0.03119, 0.09208, 0.00662), (0.03119, 0.09208, 0.00662), (0.03479, 0.09418, 0.00662), (0.03975, 0.08567, 0.01678), (0.03614, 0.08357, 0.01678), (0.03614, 0.08357, 0.01678), (0.03975, 0.08567, 0.01678), (0.04687, 0.07344, 0.01699), (0.04326, 0.07134, 0.01699), (0.04326, 0.07134, 0.01699), (0.04687, 0.07344, 0.01699), (0.05197, 0.06466, 0.00714), (0.04837, 0.06256, 0.00714), (0.04837, 0.06256, 0.00714), (0.05197, 0.06466, 0.00714), (0.05208, 0.06447, -0.007), (0.04848, 0.06237, -0.007), (0.04848, 0.06237, -0.007), (0.05208, 0.06447, -0.007), (0.04713, 0.07298, -0.01716), (0.04352, 0.07088, -0.01716), (0.04001, 0.08521, -0.01738), (0.03641, 0.08311, -0.01738), (0.04352, 0.07088, -0.01716), (0.04713, 0.07298, -0.01716), (0.06071, 0.03481, -0.01738), (0.05659, 0.03413, -0.01738), (0.05891, 0.02017, -0.01716), (0.06303, 0.02086, -0.01716), (0.06053, 0.01046, -0.007), (0.06464, 0.01114, -0.007), (0.06303, 0.02086, -0.01716), (0.05891, 0.02017, -0.01716), (0.06049, 0.01067, 0.00714), (0.06461, 0.01136, 0.00714), (0.06464, 0.01114, -0.007), (0.06053, 0.01046, -0.007), (0.05882, 0.02069, 0.01699), (0.06294, 0.02138, 0.01699), (0.06461, 0.01136, 0.00714), (0.06049, 0.01067, 0.00714), (0.05651, 0.03465, 0.01678), (0.06062, 0.03533, 0.01678), (0.06294, 0.02138, 0.01699), (0.05882, 0.02069, 0.01699), (0.05489, 0.04437, 0.00662), (0.05901, 0.04505, 0.00662), (0.06062, 0.03533, 0.01678), (0.05651, 0.03465, 0.01678), (0.05493, 0.04415, -0.00753), (0.05904, 0.04484, -0.00753), (0.05901, 0.04505, 0.00662), (0.05489, 0.04437, 0.00662), (0.05659, 0.03413, -0.01738), (0.06071, 0.03481, -0.01738), (0.05904, 0.04484, -0.00753), (0.05493, 0.04415, -0.00753), (0.06183, 0.0281, -0.00019), (0.06071, 0.03481, -0.01738), (0.06303, 0.02086, -0.01716), (0.05891, 0.02017, -0.01716), (0.05659, 0.03413, -0.01738), (0.05771, 0.02741, -0.00019), (0.06183, 0.0281, -0.00019), (0.06303, 0.02086, -0.01716), (0.06464, 0.01114, -0.007), (0.05771, 0.02741, -0.00019), (0.06053, 0.01046, -0.007), (0.05891, 0.02017, -0.01716), (0.06183, 0.0281, -0.00019), (0.06464, 0.01114, -0.007), (0.06461, 0.01136, 0.00714), (0.05771, 0.02741, -0.00019), (0.06049, 0.01067, 0.00714), (0.06053, 0.01046, -0.007), (0.06183, 0.0281, -0.00019), (0.06461, 0.01136, 0.00714), (0.06294, 0.02138, 0.01699), (0.05771, 0.02741, -0.00019), (0.05882, 0.02069, 0.01699), (0.06049, 0.01067, 0.00714), (0.06183, 0.0281, -0.00019), (0.06294, 0.02138, 0.01699), (0.06062, 0.03533, 0.01678), (0.05771, 0.02741, -0.00019), (0.05651, 0.03465, 0.01678), (0.05882, 0.02069, 0.01699), (0.06183, 0.0281, -0.00019), (0.06062, 0.03533, 0.01678), (0.05901, 0.04505, 0.00662), (0.05771, 0.02741, -0.00019), (0.05489, 0.04437, 0.00662), (0.05651, 0.03465, 0.01678), (0.06183, 0.0281, -0.00019), (0.05901, 0.04505, 0.00662), (0.05904, 0.04484, -0.00753), (0.05771, 0.02741, -0.00019), (0.05493, 0.04415, -0.00753), (0.05489, 0.04437, 0.00662), (0.06183, 0.0281, -0.00019), (0.05904, 0.04484, -0.00753), (0.06071, 0.03481, -0.01738), (0.05771, 0.02741, -0.00019), (0.05659, 0.03413, -0.01738), (0.05493, 0.04415, -0.00753), (0.05784, -0.02662, -0.00019), (0.05907, -0.01992, -0.01738), (0.06091, -0.00993, -0.00753), (0.06194, -0.02738, -0.00019), (0.06501, -0.01069, -0.00753), (0.06318, -0.02068, -0.01738), (0.05784, -0.02662, -0.00019), (0.06091, -0.00993, -0.00753), (0.06095, -0.00972, 0.00662), (0.06194, -0.02738, -0.00019), (0.06505, -0.01047, 0.00662), (0.06501, -0.01069, -0.00753), (0.05784, -0.02662, -0.00019), (0.06095, -0.00972, 0.00662), (0.05917, -0.01941, 0.01678), (0.06194, -0.02738, -0.00019), (0.06327, -0.02016, 0.01678), (0.06505, -0.01047, 0.00662), (0.05784, -0.02662, -0.00019), (0.05917, -0.01941, 0.01678), (0.05661, -0.03332, 0.01699), (0.06194, -0.02738, -0.00019), (0.06071, -0.03408, 0.01699), (0.06327, -0.02016, 0.01678), (0.05784, -0.02662, -0.00019), (0.05661, -0.03332, 0.01699), (0.05477, -0.04331, 0.00714), (0.06194, -0.02738, -0.00019), (0.05888, -0.04407, 0.00714), (0.06071, -0.03408, 0.01699), (0.05784, -0.02662, -0.00019), (0.05477, -0.04331, 0.00714), (0.05473, -0.04353, -0.007), (0.06194, -0.02738, -0.00019), (0.05884, -0.04428, -0.007), (0.05888, -0.04407, 0.00714), (0.05784, -0.02662, -0.00019), (0.05473, -0.04353, -0.007), (0.05651, -0.03384, -0.01716), (0.06194, -0.02738, -0.00019), (0.06062, -0.03459, -0.01716), (0.05884, -0.04428, -0.007), (0.05651, -0.03384, -0.01716), (0.05907, -0.01992, -0.01738), (0.05784, -0.02662, -0.00019), (0.06194, -0.02738, -0.00019), (0.06318, -0.02068, -0.01738), (0.06062, -0.03459, -0.01716), (0.05907, -0.01992, -0.01738), (0.06318, -0.02068, -0.01738), (0.06501, -0.01069, -0.00753), (0.06091, -0.00993, -0.00753), (0.06091, -0.00993, -0.00753), (0.06501, -0.01069, -0.00753), (0.06505, -0.01047, 0.00662), (0.06095, -0.00972, 0.00662), (0.06095, -0.00972, 0.00662), (0.06505, -0.01047, 0.00662), (0.06327, -0.02016, 0.01678), (0.05917, -0.01941, 0.01678), (0.05917, -0.01941, 0.01678), (0.06327, -0.02016, 0.01678), (0.06071, -0.03408, 0.01699), (0.05661, -0.03332, 0.01699), (0.05661, -0.03332, 0.01699), (0.06071, -0.03408, 0.01699), (0.05888, -0.04407, 0.00714), (0.05477, -0.04331, 0.00714), (0.05477, -0.04331, 0.00714), (0.05888, -0.04407, 0.00714), (0.05884, -0.04428, -0.007), (0.05473, -0.04353, -0.007), (0.05473, -0.04353, -0.007), (0.05884, -0.04428, -0.007), (0.06062, -0.03459, -0.01716), (0.05651, -0.03384, -0.01716), (0.06318, -0.02068, -0.01738), (0.05907, -0.01992, -0.01738), (0.05651, -0.03384, -0.01716), (0.06062, -0.03459, -0.01716), (0.04736, -0.07362, -0.01738), (0.04374, -0.07154, -0.01738), (0.03669, -0.08381, -0.01716), (0.04031, -0.08589, -0.01716), (0.03178, -0.09235, -0.007), (0.0354, -0.09443, -0.007), (0.04031, -0.08589, -0.01716), (0.03669, -0.08381, -0.01716), (0.03189, -0.09216, 0.00714), (0.03551, -0.09424, 0.00714), (0.0354, -0.09443, -0.007), (0.03178, -0.09235, -0.007), (0.03695, -0.08335, 0.01699), (0.04057, -0.08543, 0.01699), (0.03551, -0.09424, 0.00714), (0.03189, -0.09216, 0.00714), (0.044, -0.07108, 0.01678), (0.04762, -0.07316, 0.01678), (0.04057, -0.08543, 0.01699), (0.03695, -0.08335, 0.01699), (0.04891, -0.06254, 0.00662), (0.05253, -0.06462, 0.00662), (0.04762, -0.07316, 0.01678), (0.044, -0.07108, 0.01678), (0.0488, -0.06273, -0.00753), (0.05242, -0.06481, -0.00753), (0.05253, -0.06462, 0.00662), (0.04891, -0.06254, 0.00662), (0.04374, -0.07154, -0.01738), (0.04736, -0.07362, -0.01738), (0.05242, -0.06481, -0.00753), (0.0488, -0.06273, -0.00753), (0.04397, -0.07952, -0.00019), (0.04736, -0.07362, -0.01738), (0.04031, -0.08589, -0.01716), (0.03669, -0.08381, -0.01716), (0.04374, -0.07154, -0.01738), (0.04035, -0.07744, -0.00019), (0.04397, -0.07952, -0.00019), (0.04031, -0.08589, -0.01716), (0.0354, -0.09443, -0.007), (0.04035, -0.07744, -0.00019), (0.03178, -0.09235, -0.007), (0.03669, -0.08381, -0.01716), (0.04397, -0.07952, -0.00019), (0.0354, -0.09443, -0.007), (0.03551, -0.09424, 0.00714), (0.04035, -0.07744, -0.00019), (0.03189, -0.09216, 0.00714), (0.03178, -0.09235, -0.007), (0.04397, -0.07952, -0.00019), (0.03551, -0.09424, 0.00714), (0.04057, -0.08543, 0.01699), (0.04035, -0.07744, -0.00019), (0.03695, -0.08335, 0.01699), (0.03189, -0.09216, 0.00714), (0.04397, -0.07952, -0.00019), (0.04057, -0.08543, 0.01699), (0.04762, -0.07316, 0.01678), (0.04035, -0.07744, -0.00019), (0.044, -0.07108, 0.01678), (0.03695, -0.08335, 0.01699), (0.04397, -0.07952, -0.00019), (0.04762, -0.07316, 0.01678), (0.05253, -0.06462, 0.00662), (0.04035, -0.07744, -0.00019), (0.04891, -0.06254, 0.00662), (0.044, -0.07108, 0.01678), (0.04397, -0.07952, -0.00019), (0.05253, -0.06462, 0.00662), (0.05242, -0.06481, -0.00753), (0.04035, -0.07744, -0.00019), (0.0488, -0.06273, -0.00753), (0.04891, -0.06254, 0.00662), (0.04397, -0.07952, -0.00019), (0.05242, -0.06481, -0.00753), (0.04736, -0.07362, -0.01738), (0.04035, -0.07744, -0.00019), (0.04374, -0.07154, -0.01738), (0.0488, -0.06273, -0.00753), (0.00627, -0.118, -0.00019), (0.01151, -0.1137, -0.01738), (0.01932, -0.1072, -0.00753), (0.00894, -0.1212, -0.00019), (0.02199, -0.1104, -0.00753), (0.01417, -0.1169, -0.01738), (0.00627, -0.118, -0.00019), (0.01932, -0.1072, -0.00753), (0.01949, -0.1071, 0.00662), (0.00894, -0.1212, -0.00019), (0.02215, -0.1103, 0.00662), (0.02199, -0.1104, -0.00753), (0.00627, -0.118, -0.00019), (0.01949, -0.1071, 0.00662), (0.01191, -0.1133, 0.01678), (0.00894, -0.1212, -0.00019), (0.01458, -0.1165, 0.01678), (0.02215, -0.1103, 0.00662), (0.00627, -0.118, -0.00019), (0.01191, -0.1133, 0.01678), (0.00103, -0.1224, 0.01699), (0.00894, -0.1212, -0.00019), (0.0037, -0.1256, 0.01699), (0.01458, -0.1165, 0.01678), (0.00627, -0.118, -0.00019), (0.00103, -0.1224, 0.01699), (-0.00678, -0.1289, 0.00714), (0.00894, -0.1212, -0.00019), (-0.00411, -0.1321, 0.00714), (0.0037, -0.1256, 0.01699), (0.00627, -0.118, -0.00019), (-0.00678, -0.1289, 0.00714), (-0.00695, -0.129, -0.007), (0.00894, -0.1212, -0.00019), (-0.00428, -0.1322, -0.007), (-0.00411, -0.1321, 0.00714), (0.00627, -0.118, -0.00019), (-0.00695, -0.129, -0.007), (0.00062, -0.1227, -0.01716), (0.00894, -0.1212, -0.00019), (0.00329, -0.1259, -0.01716), (-0.00428, -0.1322, -0.007), (0.00062, -0.1227, -0.01716), (0.01151, -0.1137, -0.01738), (0.00627, -0.118, -0.00019), (0.00894, -0.1212, -0.00019), (0.01417, -0.1169, -0.01738), (0.00329, -0.1259, -0.01716), (0.01151, -0.1137, -0.01738), (0.01417, -0.1169, -0.01738), (0.02199, -0.1104, -0.00753), (0.01932, -0.1072, -0.00753), (0.01932, -0.1072, -0.00753), (0.02199, -0.1104, -0.00753), (0.02215, -0.1103, 0.00662), (0.01949, -0.1071, 0.00662), (0.01949, -0.1071, 0.00662), (0.02215, -0.1103, 0.00662), (0.01458, -0.1165, 0.01678), (0.01191, -0.1133, 0.01678), (0.01191, -0.1133, 0.01678), (0.01458, -0.1165, 0.01678), (0.0037, -0.1256, 0.01699), (0.00103, -0.1224, 0.01699), (0.00103, -0.1224, 0.01699), (0.0037, -0.1256, 0.01699), (-0.00411, -0.1321, 0.00714), (-0.00678, -0.1289, 0.00714), (-0.00678, -0.1289, 0.00714), (-0.00411, -0.1321, 0.00714), (-0.00428, -0.1322, -0.007), (-0.00695, -0.129, -0.007), (-0.00695, -0.129, -0.007), (-0.00428, -0.1322, -0.007), (0.00329, -0.1259, -0.01716), (0.00062, -0.1227, -0.01716), (0.01417, -0.1169, -0.01738), (0.01151, -0.1137, -0.01738), (0.00062, -0.1227, -0.01716), (0.00329, -0.1259, -0.01716), (-0.03274, -0.1392, -0.01738), (-0.03275, -0.135, -0.01738), (-0.0469, -0.1351, -0.01716), (-0.04689, -0.1393, -0.01716), (-0.05675, -0.1351, -0.007), (-0.05674, -0.1393, -0.007), (-0.04689, -0.1393, -0.01716), (-0.0469, -0.1351, -0.01716), (-0.05653, -0.1351, 0.00714), (-0.05652, -0.1393, 0.00714), (-0.05674, -0.1393, -0.007), (-0.05675, -0.1351, -0.007), (-0.04637, -0.1351, 0.01699), (-0.04636, -0.1393, 0.01699), (-0.05652, -0.1393, 0.00714), (-0.05653, -0.1351, 0.00714), (-0.03222, -0.135, 0.01678), (-0.03221, -0.1392, 0.01678), (-0.04636, -0.1393, 0.01699), (-0.04637, -0.1351, 0.01699), (-0.02237, -0.135, 0.00662), (-0.02236, -0.1392, 0.00662), (-0.03221, -0.1392, 0.01678), (-0.03222, -0.135, 0.01678), (-0.02259, -0.135, -0.00753), (-0.02258, -0.1392, -0.00753), (-0.02236, -0.1392, 0.00662), (-0.02237, -0.135, 0.00662), (-0.03275, -0.135, -0.01738), (-0.03274, -0.1392, -0.01738), (-0.02258, -0.1392, -0.00753), (-0.02259, -0.135, -0.00753), (-0.03955, -0.1392, -0.00019), (-0.03274, -0.1392, -0.01738), (-0.04689, -0.1393, -0.01716), (-0.0469, -0.1351, -0.01716), (-0.03275, -0.135, -0.01738), (-0.03956, -0.1351, -0.00019), (-0.03955, -0.1392, -0.00019), (-0.04689, -0.1393, -0.01716), (-0.05674, -0.1393, -0.007), (-0.03956, -0.1351, -0.00019), (-0.05675, -0.1351, -0.007), (-0.0469, -0.1351, -0.01716), (-0.03955, -0.1392, -0.00019), (-0.05674, -0.1393, -0.007), (-0.05652, -0.1393, 0.00714), (-0.03956, -0.1351, -0.00019), (-0.05653, -0.1351, 0.00714), (-0.05675, -0.1351, -0.007), (-0.03955, -0.1392, -0.00019), (-0.05652, -0.1393, 0.00714), (-0.04636, -0.1393, 0.01699), (-0.03956, -0.1351, -0.00019), (-0.04637, -0.1351, 0.01699), (-0.05653, -0.1351, 0.00714), (-0.03955, -0.1392, -0.00019), (-0.04636, -0.1393, 0.01699), (-0.03221, -0.1392, 0.01678), (-0.03956, -0.1351, -0.00019), (-0.03222, -0.135, 0.01678), (-0.04637, -0.1351, 0.01699), (-0.03955, -0.1392, -0.00019), (-0.03221, -0.1392, 0.01678), (-0.02236, -0.1392, 0.00662), (-0.03956, -0.1351, -0.00019), (-0.02237, -0.135, 0.00662), (-0.03222, -0.135, 0.01678), (-0.03955, -0.1392, -0.00019), (-0.02236, -0.1392, 0.00662), (-0.02258, -0.1392, -0.00753), (-0.03956, -0.1351, -0.00019), (-0.02259, -0.135, -0.00753), (-0.02237, -0.135, 0.00662), (-0.03955, -0.1392, -0.00019), (-0.02258, -0.1392, -0.00753), (-0.03274, -0.1392, -0.01738), (-0.03956, -0.1351, -0.00019), (-0.03275, -0.135, -0.01738), (-0.02259, -0.135, -0.00753)], [], [(0, 1, 2), (3, 5, 4), (6, 7, 8), (9, 11, 10), (12, 13, 14), (15, 17, 16), (18, 19, 20), (21, 23, 22), (24, 25, 26), (27, 29, 28), (30, 31, 32), (33, 35, 34), (36, 37, 38), (39, 41, 40), (42, 43, 44), (45, 47, 46), (48, 50, 49), (48, 51, 50), (52, 54, 53), (52, 55, 54), (56, 59, 57), (57, 59, 58), (60, 63, 61), (61, 63, 62), (64, 65, 67), (65, 66, 67), (68, 69, 71), (69, 70, 71), (72, 73, 75), (73, 74, 75), (76, 79, 77), (77, 79, 78), (80, 83, 81), (81, 83, 82), (84, 85, 87), (85, 86, 87), (88, 89, 91), (89, 90, 91), (92, 93, 95), (93, 94, 95), (96, 98, 97), (96, 99, 98), (100, 102, 101), (100, 103, 102), (104, 106, 105), (104, 107, 106), (108, 110, 109), (108, 111, 110), (112, 114, 113), (115, 116, 117), (118, 120, 119), (121, 122, 123), (124, 126, 125), (127, 128, 129), (130, 132, 131), (133, 134, 135), (136, 138, 137), (139, 140, 141), (142, 144, 143), (145, 146, 147), (148, 150, 149), (151, 152, 153), (154, 156, 155), (157, 158, 159), (160, 161, 162), (163, 165, 164), (166, 167, 168), (169, 171, 170), (172, 173, 174), (175, 177, 176), (178, 179, 180), (181, 183, 182), (184, 185, 186), (187, 189, 188), (190, 191, 192), (193, 195, 194), (196, 197, 198), (199, 201, 200), (202, 203, 204), (205, 207, 206), (208, 210, 209), (208, 211, 210), (212, 214, 213), (212, 215, 214), (216, 218, 217), (216, 219, 218), (220, 223, 221), (221, 223, 222), (224, 225, 227), (225, 226, 227), (228, 229, 231), (229, 230, 231), (232, 233, 235), (233, 234, 235), (236, 239, 237), (237, 239, 238), (240, 243, 241), (241, 243, 242), (244, 247, 245), (245, 247, 246), (248, 249, 251), (249, 250, 251), (252, 255, 253), (253, 255, 254), (256, 258, 257), (256, 259, 258), (260, 262, 261), (260, 263, 262), (264, 266, 265), (264, 267, 266), (268, 270, 269), (268, 271, 270), (272, 274, 273), (275, 276, 277), (278, 280, 279), (281, 282, 283), (284, 286, 285), (287, 288, 289), (290, 292, 291), (293, 294, 295), (296, 298, 297), (299, 300, 301), (302, 304, 303), (305, 306, 307), (308, 310, 309), (311, 312, 313), (314, 316, 315), (317, 318, 319), (320, 321, 322), (323, 325, 324), (326, 327, 328), (329, 331, 330), (332, 333, 334), (335, 337, 336), (338, 339, 340), (341, 343, 342), (344, 345, 346), (347, 349, 348), (350, 351, 352), (353, 355, 354), (356, 357, 358), (359, 361, 360), (362, 363, 364), (365, 367, 366), (368, 370, 369), (368, 371, 370), (372, 374, 373), (372, 375, 374), (376, 378, 377), (376, 379, 378), (380, 383, 381), (381, 383, 382), (384, 387, 385), (385, 387, 386), (388, 391, 389), (389, 391, 390), (392, 395, 393), (393, 395, 394), (396, 399, 397), (397, 399, 398), (400, 403, 401), (401, 403, 402), (404, 407, 405), (405, 407, 406), (408, 411, 409), (409, 411, 410), (412, 415, 413), (413, 415, 414), (416, 419, 417), (417, 419, 418), (420, 421, 422), (420, 422, 423), (424, 425, 426), (424, 426, 427), (428, 429, 430), (428, 430, 431), (432, 434, 433), (435, 436, 437), (438, 440, 439), (441, 442, 443), (444, 446, 445), (447, 448, 449), (450, 452, 451), (453, 454, 455), (456, 458, 457), (459, 460, 461), (462, 464, 463), (465, 466, 467), (468, 470, 469), (471, 472, 473), (474, 476, 475), (477, 478, 479), (480, 481, 482), (483, 485, 484), (486, 487, 488), (489, 491, 490), (492, 493, 494), (495, 497, 496), (498, 499, 500), (501, 503, 502), (504, 505, 506), (507, 509, 508), (510, 511, 512), (513, 515, 514), (516, 517, 518), (519, 521, 520), (522, 523, 524), (525, 527, 526), (528, 529, 530), (528, 530, 531), (532, 533, 534), (532, 534, 535), (536, 537, 538), (536, 538, 539), (540, 543, 541), (541, 543, 542), (544, 547, 545), (545, 547, 546), (548, 551, 549), (549, 551, 550), (552, 555, 553), (553, 555, 554), (556, 558, 557), (556, 559, 558), (560, 562, 561), (560, 563, 562), (564, 567, 565), (565, 567, 566), (568, 571, 569), (569, 571, 570), (572, 575, 573), (573, 575, 574), (576, 579, 577), (577, 579, 578), (580, 581, 582), (580, 582, 583), (584, 585, 587), (585, 586, 587), (588, 589, 590), (588, 590, 591), (592, 594, 593), (595, 596, 597), (598, 600, 599), (601, 602, 603), (604, 606, 605), (607, 608, 609), (610, 612, 611), (613, 614, 615), (616, 618, 617), (619, 620, 621), (622, 624, 623), (625, 626, 627), (628, 630, 629), (631, 632, 633), (634, 636, 635), (637, 638, 639)])
_uv = me_sonarbank_geometry.uv_layers.new(name='sonarbank-Geometry-UV')
_uv.uv.foreach_set('vector', [0.0, 1.0, 0.0, 0.0, 1.0, 0.0, 0.0, 1.0, 1.0, 0.0, 0.0, 0.0, 0.0, 1.0, 0.0, 0.0, 1.0, 0.0, 0.0, 1.0, 1.0, 0.0, 0.0, 0.0, 0.0, 1.0, 0.0, 0.0, 1.0, 0.0, 0.0, 1.0, 1.0, 0.0, 0.0, 0.0, 0.0, 1.0, 0.0, 0.0, 1.0, 0.0, 0.0, 1.0, 1.0, 0.0, 0.0, 0.0, 0.0, 1.0, 0.0, 0.0, 1.0, 0.0, 0.0, 1.0, 1.0, 0.0, 0.0, 0.0, 0.0, 1.0, 0.0, 0.0, 1.0, 0.0, 0.0, 1.0, 1.0, 0.0, 0.0, 0.0, 0.0, 1.0, 0.0, 0.0, 1.0, 0.0, 0.0, 1.0, 1.0, 0.0, 0.0, 0.0, 0.0, 1.0, 0.0, 0.0, 1.0, 0.0, 0.0, 1.0, 1.0, 0.0, 0.0, 0.0, 0.0, 1.0, 1.0, 0.0, 0.0, 0.0, 0.0, 1.0, 1.0, 0.0, 0.0, 0.0, 0.0, 1.0, 1.0, 0.0, 0.0, 0.0, 0.0, 1.0, 1.0, 0.0, 0.0, 0.0, 0.0, 1.0, 1.0, 0.0, 0.0, 0.0, 0.0, 1.0, 1.0, 0.0, 0.0, 0.0, 0.0, 1.0, 1.0, 0.0, 0.0, 0.0, 0.0, 1.0, 1.0, 0.0, 0.0, 0.0, 0.0, 1.0, 0.0, 0.0, 1.0, 0.0, 0.0, 1.0, 0.0, 0.0, 1.0, 0.0, 0.0, 1.0, 0.0, 0.0, 1.0, 0.0, 0.0, 1.0, 0.0, 0.0, 1.0, 0.0, 0.0, 1.0, 0.0, 0.0, 1.0, 0.0, 0.0, 1.0, 0.0, 0.0, 1.0, 0.0, 0.0, 1.0, 1.0, 0.0, 0.0, 0.0, 0.0, 1.0, 1.0, 0.0, 0.0, 0.0, 0.0, 1.0, 1.0, 0.0, 0.0, 0.0, 0.0, 1.0, 1.0, 0.0, 0.0, 0.0, 0.0, 1.0, 0.0, 0.0, 1.0, 0.0, 0.0, 1.0, 0.0, 0.0, 1.0, 0.0, 0.0, 1.0, 0.0, 0.0, 1.0, 0.0, 0.0, 1.0, 0.0, 0.0, 1.0, 0.0, 0.0, 1.0, 0.0, 0.0, 1.0, 0.0, 0.0, 1.0, 0.0, 0.0, 1.0, 0.0, 0.0, 1.0, 1.0, 0.0, 0.0, 0.0, 0.0, 1.0, 1.0, 0.0, 0.0, 0.0, 0.0, 1.0, 1.0, 0.0, 0.0, 0.0, 0.0, 1.0, 1.0, 0.0, 0.0, 0.0, 0.0, 1.0, 1.0, 0.0, 0.0, 0.0, 0.0, 1.0, 1.0, 0.0, 0.0, 0.0, 0.0, 1.0, 1.0, 0.0, 0.0, 0.0, 0.0, 1.0, 1.0, 0.0, 0.0, 0.0, 0.0, 1.0, 1.0, 0.0, 0.0, 0.0, 0.0, 1.0, 0.0, 0.0, 1.0, 0.0, 0.0, 1.0, 1.0, 0.0, 0.0, 0.0, 0.0, 1.0, 0.0, 0.0, 1.0, 0.0, 0.0, 1.0, 1.0, 0.0, 0.0, 0.0, 0.0, 1.0, 0.0, 0.0, 1.0, 0.0, 0.0, 1.0, 1.0, 0.0, 0.0, 0.0, 0.0, 1.0, 0.0, 0.0, 1.0, 0.0, 0.0, 1.0, 1.0, 0.0, 0.0, 0.0, 0.0, 1.0, 0.0, 0.0, 1.0, 0.0, 0.0, 1.0, 1.0, 0.0, 0.0, 0.0, 0.0, 1.0, 0.0, 0.0, 1.0, 0.0, 0.0, 1.0, 1.0, 0.0, 0.0, 0.0, 0.0, 1.0, 0.0, 0.0, 1.0, 0.0, 0.0, 1.0, 1.0, 0.0, 0.0, 0.0, 0.0, 1.0, 0.0, 0.0, 1.0, 0.0, 0.0, 1.0, 0.0, 0.0, 1.0, 0.0, 0.0, 1.0, 1.0, 0.0, 0.0, 0.0, 0.0, 1.0, 0.0, 0.0, 1.0, 0.0, 0.0, 1.0, 1.0, 0.0, 0.0, 0.0, 0.0, 1.0, 0.0, 0.0, 1.0, 0.0, 0.0, 1.0, 1.0, 0.0, 0.0, 0.0, 0.0, 1.0, 0.0, 0.0, 1.0, 0.0, 0.0, 1.0, 1.0, 0.0, 0.0, 0.0, 0.0, 1.0, 0.0, 0.0, 1.0, 0.0, 0.0, 1.0, 1.0, 0.0, 0.0, 0.0, 0.0, 1.0, 0.0, 0.0, 1.0, 0.0, 0.0, 1.0, 1.0, 0.0, 0.0, 0.0, 0.0, 1.0, 0.0, 0.0, 1.0, 0.0, 0.0, 1.0, 1.0, 0.0, 0.0, 0.0, 0.0, 1.0, 0.0, 0.0, 1.0, 0.0, 0.0, 1.0, 1.0, 0.0, 0.0, 0.0, 0.0, 1.0, 1.0, 0.0, 0.0, 0.0, 0.0, 1.0, 1.0, 0.0, 0.0, 0.0, 0.0, 1.0, 1.0, 0.0, 0.0, 0.0, 0.0, 1.0, 1.0, 0.0, 0.0, 0.0, 0.0, 1.0, 1.0, 0.0, 0.0, 0.0, 0.0, 1.0, 1.0, 0.0, 0.0, 0.0, 0.0, 1.0, 1.0, 0.0, 0.0, 0.0, 0.0, 1.0, 1.0, 0.0, 0.0, 0.0, 0.0, 1.0, 0.0, 0.0, 1.0, 0.0, 0.0, 1.0, 0.0, 0.0, 1.0, 0.0, 0.0, 1.0, 0.0, 0.0, 1.0, 0.0, 0.0, 1.0, 0.0, 0.0, 1.0, 0.0, 0.0, 1.0, 0.0, 0.0, 1.0, 0.0, 0.0, 1.0, 0.0, 0.0, 1.0, 0.0, 0.0, 1.0, 1.0, 0.0, 0.0, 0.0, 0.0, 1.0, 1.0, 0.0, 0.0, 0.0, 0.0, 1.0, 1.0, 0.0, 0.0, 0.0, 0.0, 1.0, 1.0, 0.0, 0.0, 0.0, 0.0, 1.0, 1.0, 0.0, 0.0, 0.0, 0.0, 1.0, 1.0, 0.0, 0.0, 0.0, 0.0, 1.0, 0.0, 0.0, 1.0, 0.0, 0.0, 1.0, 0.0, 0.0, 1.0, 0.0, 0.0, 1.0, 1.0, 0.0, 0.0, 0.0, 0.0, 1.0, 1.0, 0.0, 0.0, 0.0, 0.0, 1.0, 1.0, 0.0, 0.0, 0.0, 0.0, 1.0, 1.0, 0.0, 0.0, 0.0, 0.0, 1.0, 1.0, 0.0, 0.0, 0.0, 0.0, 1.0, 1.0, 0.0, 0.0, 0.0, 0.0, 1.0, 1.0, 0.0, 0.0, 0.0, 0.0, 1.0, 1.0, 0.0, 0.0, 0.0, 0.0, 1.0, 1.0, 0.0, 0.0, 0.0, 0.0, 1.0, 1.0, 0.0, 0.0, 0.0, 0.0, 1.0, 1.0, 0.0, 0.0, 0.0, 0.0, 1.0, 0.0, 0.0, 1.0, 0.0, 0.0, 1.0, 1.0, 0.0, 0.0, 0.0, 0.0, 1.0, 0.0, 0.0, 1.0, 0.0, 0.0, 1.0, 1.0, 0.0, 0.0, 0.0, 0.0, 1.0, 0.0, 0.0, 1.0, 0.0, 0.0, 1.0, 1.0, 0.0, 0.0, 0.0, 0.0, 1.0, 0.0, 0.0, 1.0, 0.0, 0.0, 1.0, 1.0, 0.0, 0.0, 0.0, 0.0, 1.0, 0.0, 0.0, 1.0, 0.0, 0.0, 1.0, 1.0, 0.0, 0.0, 0.0, 0.0, 1.0, 0.0, 0.0, 1.0, 0.0, 0.0, 1.0, 1.0, 0.0, 0.0, 0.0, 0.0, 1.0, 0.0, 0.0, 1.0, 0.0, 0.0, 1.0, 1.0, 0.0, 0.0, 0.0, 0.0, 1.0, 0.0, 0.0, 1.0, 0.0, 0.0, 1.0, 0.0, 0.0, 1.0, 0.0, 0.0, 1.0, 1.0, 0.0, 0.0, 0.0, 0.0, 1.0, 0.0, 0.0, 1.0, 0.0, 0.0, 1.0, 1.0, 0.0, 0.0, 0.0, 0.0, 1.0, 0.0, 0.0, 1.0, 0.0, 0.0, 1.0, 1.0, 0.0, 0.0, 0.0, 0.0, 1.0, 0.0, 0.0, 1.0, 0.0, 0.0, 1.0, 1.0, 0.0, 0.0, 0.0, 0.0, 1.0, 0.0, 0.0, 1.0, 0.0, 0.0, 1.0, 1.0, 0.0, 0.0, 0.0, 0.0, 1.0, 0.0, 0.0, 1.0, 0.0, 0.0, 1.0, 1.0, 0.0, 0.0, 0.0, 0.0, 1.0, 0.0, 0.0, 1.0, 0.0, 0.0, 1.0, 1.0, 0.0, 0.0, 0.0, 0.0, 1.0, 0.0, 0.0, 1.0, 0.0, 0.0, 1.0, 1.0, 0.0, 0.0, 0.0, 0.0, 1.0, 1.0, 0.0, 0.0, 0.0, 0.0, 1.0, 1.0, 0.0, 0.0, 0.0, 0.0, 1.0, 1.0, 0.0, 0.0, 0.0, 0.0, 1.0, 1.0, 0.0, 0.0, 0.0, 0.0, 1.0, 1.0, 0.0, 0.0, 0.0, 0.0, 1.0, 1.0, 0.0, 0.0, 0.0, 0.0, 1.0, 1.0, 0.0, 0.0, 0.0, 0.0, 1.0, 1.0, 0.0, 0.0, 0.0, 0.0, 1.0, 1.0, 0.0, 0.0, 0.0, 0.0, 1.0, 1.0, 0.0, 0.0, 0.0, 0.0, 1.0, 1.0, 0.0, 0.0, 0.0, 0.0, 1.0, 1.0, 0.0, 0.0, 0.0, 0.0, 1.0, 1.0, 0.0, 0.0, 0.0, 0.0, 1.0, 1.0, 0.0, 0.0, 0.0, 0.0, 1.0, 1.0, 0.0, 0.0, 0.0, 0.0, 1.0, 1.0, 0.0, 0.0, 0.0, 0.0, 1.0, 1.0, 0.0, 0.0, 0.0, 0.0, 1.0, 1.0, 0.0, 0.0, 0.0, 0.0, 1.0, 1.0, 0.0, 0.0, 0.0, 0.0, 1.0, 1.0, 0.0, 0.0, 0.0, 0.0, 1.0, 1.0, 0.0, 0.0, 0.0, 0.0, 1.0, 1.0, 0.0, 0.0, 0.0, 0.0, 1.0, 1.0, 0.0, 0.0, 0.0, 0.0, 1.0, 1.0, 0.0, 0.0, 0.0, 0.0, 1.0, 1.0, 0.0, 0.0, 0.0, 0.0, 1.0, 1.0, 0.0, 0.0, 0.0, 0.0, 1.0, 0.0, 0.0, 1.0, 0.0, 0.0, 1.0, 0.0, 0.0, 1.0, 0.0, 0.0, 1.0, 0.0, 0.0, 1.0, 0.0, 0.0, 1.0, 0.0, 0.0, 1.0, 0.0, 0.0, 1.0, 0.0, 0.0, 1.0, 0.0, 0.0, 1.0, 0.0, 0.0, 1.0, 0.0, 0.0, 1.0, 1.0, 0.0, 0.0, 0.0, 0.0, 1.0, 0.0, 0.0, 1.0, 0.0, 0.0, 1.0, 1.0, 0.0, 0.0, 0.0, 0.0, 1.0, 0.0, 0.0, 1.0, 0.0, 0.0, 1.0, 1.0, 0.0, 0.0, 0.0, 0.0, 1.0, 0.0, 0.0, 1.0, 0.0, 0.0, 1.0, 1.0, 0.0, 0.0, 0.0, 0.0, 1.0, 0.0, 0.0, 1.0, 0.0, 0.0, 1.0, 1.0, 0.0, 0.0, 0.0, 0.0, 1.0, 0.0, 0.0, 1.0, 0.0, 0.0, 1.0, 1.0, 0.0, 0.0, 0.0, 0.0, 1.0, 0.0, 0.0, 1.0, 0.0, 0.0, 1.0, 1.0, 0.0, 0.0, 0.0, 0.0, 1.0, 0.0, 0.0, 1.0, 0.0, 0.0, 1.0, 1.0, 0.0, 0.0, 0.0, 0.0, 1.0, 0.0, 0.0, 1.0, 0.0, 0.0, 1.0, 0.0, 0.0, 1.0, 0.0, 0.0, 1.0, 1.0, 0.0, 0.0, 0.0, 0.0, 1.0, 0.0, 0.0, 1.0, 0.0, 0.0, 1.0, 1.0, 0.0, 0.0, 0.0, 0.0, 1.0, 0.0, 0.0, 1.0, 0.0, 0.0, 1.0, 1.0, 0.0, 0.0, 0.0, 0.0, 1.0, 0.0, 0.0, 1.0, 0.0, 0.0, 1.0, 1.0, 0.0, 0.0, 0.0, 0.0, 1.0, 0.0, 0.0, 1.0, 0.0, 0.0, 1.0, 1.0, 0.0, 0.0, 0.0, 0.0, 1.0, 0.0, 0.0, 1.0, 0.0, 0.0, 1.0, 1.0, 0.0, 0.0, 0.0, 0.0, 1.0, 0.0, 0.0, 1.0, 0.0, 0.0, 1.0, 1.0, 0.0, 0.0, 0.0, 0.0, 1.0, 0.0, 0.0, 1.0, 0.0, 0.0, 1.0, 1.0, 0.0, 0.0, 0.0, 0.0, 1.0, 0.0, 0.0, 1.0, 0.0, 0.0, 1.0, 0.0, 0.0, 1.0, 0.0, 0.0, 1.0, 0.0, 0.0, 1.0, 0.0, 0.0, 1.0, 0.0, 0.0, 1.0, 0.0, 0.0, 1.0, 0.0, 0.0, 1.0, 0.0, 0.0, 1.0, 0.0, 0.0, 1.0, 0.0, 0.0, 1.0, 1.0, 0.0, 0.0, 0.0, 0.0, 1.0, 1.0, 0.0, 0.0, 0.0, 0.0, 1.0, 1.0, 0.0, 0.0, 0.0, 0.0, 1.0, 1.0, 0.0, 0.0, 0.0, 0.0, 1.0, 1.0, 0.0, 0.0, 0.0, 0.0, 1.0, 1.0, 0.0, 0.0, 0.0, 0.0, 1.0, 1.0, 0.0, 0.0, 0.0, 0.0, 1.0, 1.0, 0.0, 0.0, 0.0, 0.0, 1.0, 1.0, 0.0, 0.0, 0.0, 0.0, 1.0, 1.0, 0.0, 0.0, 0.0, 0.0, 1.0, 1.0, 0.0, 0.0, 0.0, 0.0, 1.0, 1.0, 0.0, 0.0, 0.0, 0.0, 1.0, 1.0, 0.0, 0.0, 0.0, 0.0, 1.0, 1.0, 0.0, 0.0, 0.0, 0.0, 1.0, 1.0, 0.0, 0.0, 0.0, 0.0, 1.0, 1.0, 0.0, 0.0, 0.0, 0.0, 1.0, 1.0, 0.0, 0.0, 0.0, 0.0, 1.0, 1.0, 0.0, 0.0, 0.0, 0.0, 1.0, 1.0, 0.0, 0.0, 0.0, 0.0, 1.0, 1.0, 0.0, 0.0, 0.0, 0.0, 1.0, 0.0, 0.0, 1.0, 0.0, 0.0, 1.0, 0.0, 0.0, 1.0, 0.0, 0.0, 1.0, 0.0, 0.0, 1.0, 0.0, 0.0, 1.0, 0.0, 0.0, 1.0, 0.0, 0.0, 1.0, 0.0, 0.0, 1.0, 0.0, 0.0, 1.0, 0.0, 0.0, 1.0, 0.0, 0.0, 1.0, 1.0, 0.0, 0.0, 0.0, 0.0, 1.0, 0.0, 0.0, 1.0, 0.0, 0.0, 1.0, 1.0, 0.0, 0.0, 0.0, 0.0, 1.0, 0.0, 0.0, 1.0, 0.0, 0.0, 1.0, 1.0, 0.0, 0.0, 0.0, 0.0, 1.0, 0.0, 0.0, 1.0, 0.0, 0.0, 1.0, 1.0, 0.0, 0.0, 0.0, 0.0, 1.0, 0.0, 0.0, 1.0, 0.0, 0.0, 1.0, 1.0, 0.0, 0.0, 0.0, 0.0, 1.0, 0.0, 0.0, 1.0, 0.0, 0.0, 1.0, 1.0, 0.0, 0.0, 0.0, 0.0, 1.0, 0.0, 0.0, 1.0, 0.0, 0.0, 1.0, 1.0, 0.0, 0.0, 0.0, 0.0, 1.0, 0.0, 0.0, 1.0, 0.0, 0.0, 1.0, 1.0, 0.0, 0.0, 0.0, 0.0, 1.0, 0.0, 0.0, 1.0, 0.0])
me_sonarbank_geometry.materials.append(mat_material_003)
me_sonarbank_geometry.use_remesh_preserve_volume = False
me_sonarbank_geometry.use_remesh_preserve_attributes = False
me_sonarbank_geometry.use_mirror_vertex_groups = False
me_sonarbank_geometry.update()
me_sonarbank_001_geometry = bpy.data.meshes.new('sonarbank_001-Geometry')
me_sonarbank_001_geometry.from_pydata([(-0.04796, -0.1347, -0.00019), (-0.05477, -0.1347, 0.01699), (-0.06493, -0.1347, 0.00714), (-0.04796, -0.1389, -0.00019), (-0.06493, -0.1389, 0.00714), (-0.05477, -0.1389, 0.01699), (-0.04796, -0.1347, -0.00019), (-0.06493, -0.1347, 0.00714), (-0.06515, -0.1347, -0.007), (-0.04796, -0.1389, -0.00019), (-0.06515, -0.1389, -0.007), (-0.06493, -0.1389, 0.00714), (-0.04796, -0.1347, -0.00019), (-0.06515, -0.1347, -0.007), (-0.0553, -0.1347, -0.01716), (-0.04796, -0.1389, -0.00019), (-0.0553, -0.1389, -0.01716), (-0.06515, -0.1389, -0.007), (-0.04796, -0.1347, -0.00019), (-0.0553, -0.1347, -0.01716), (-0.04115, -0.1347, -0.01738), (-0.04796, -0.1389, -0.00019), (-0.04115, -0.1389, -0.01738), (-0.0553, -0.1389, -0.01716), (-0.04796, -0.1347, -0.00019), (-0.04115, -0.1347, -0.01738), (-0.03099, -0.1347, -0.00753), (-0.04796, -0.1389, -0.00019), (-0.03099, -0.1389, -0.00753), (-0.04115, -0.1389, -0.01738), (-0.04796, -0.1347, -0.00019), (-0.03099, -0.1347, -0.00753), (-0.03077, -0.1347, 0.00662), (-0.04796, -0.1389, -0.00019), (-0.03077, -0.1389, 0.00662), (-0.03099, -0.1389, -0.00753), (-0.04796, -0.1347, -0.00019), (-0.03077, -0.1347, 0.00662), (-0.04062, -0.1347, 0.01678), (-0.04796, -0.1389, -0.00019), (-0.04062, -0.1389, 0.01678), (-0.03077, -0.1389, 0.00662), (-0.04062, -0.1347, 0.01678), (-0.05477, -0.1347, 0.01699), (-0.04796, -0.1347, -0.00019), (-0.04796, -0.1389, -0.00019), (-0.05477, -0.1389, 0.01699), (-0.04062, -0.1389, 0.01678), (-0.05477, -0.1347, 0.01699), (-0.05477, -0.1389, 0.01699), (-0.06493, -0.1389, 0.00714), (-0.06493, -0.1347, 0.00714), (-0.06493, -0.1347, 0.00714), (-0.06493, -0.1389, 0.00714), (-0.06515, -0.1389, -0.007), (-0.06515, -0.1347, -0.007), (-0.06515, -0.1347, -0.007), (-0.06515, -0.1389, -0.007), (-0.0553, -0.1389, -0.01716), (-0.0553, -0.1347, -0.01716), (-0.0553, -0.1347, -0.01716), (-0.0553, -0.1389, -0.01716), (-0.04115, -0.1389, -0.01738), (-0.04115, -0.1347, -0.01738), (-0.04115, -0.1347, -0.01738), (-0.04115, -0.1389, -0.01738), (-0.03099, -0.1389, -0.00753), (-0.03099, -0.1347, -0.00753), (-0.03099, -0.1347, -0.00753), (-0.03099, -0.1389, -0.00753), (-0.03077, -0.1389, 0.00662), (-0.03077, -0.1347, 0.00662), (-0.03077, -0.1347, 0.00662), (-0.03077, -0.1389, 0.00662), (-0.04062, -0.1389, 0.01678), (-0.04062, -0.1347, 0.01678), (-0.05477, -0.1389, 0.01699), (-0.05477, -0.1347, 0.01699), (-0.04062, -0.1347, 0.01678), (-0.04062, -0.1389, 0.01678), (-0.0052, -0.1254, 0.01699), (-0.00785, -0.1221, 0.01699), (0.00309, -0.1132, 0.01678), (0.00574, -0.1164, 0.01678), (0.0107, -0.1069, 0.00662), (0.01335, -0.1101, 0.00662), (0.00574, -0.1164, 0.01678), (0.00309, -0.1132, 0.01678), (0.01053, -0.107, -0.00753), (0.01318, -0.1103, -0.00753), (0.01335, -0.1101, 0.00662), (0.0107, -0.1069, 0.00662), (0.00268, -0.1135, -0.01738), (0.00533, -0.1167, -0.01738), (0.01318, -0.1103, -0.00753), (0.01053, -0.107, -0.00753), (-0.00825, -0.1225, -0.01716), (-0.0056, -0.1257, -0.01716), (0.00533, -0.1167, -0.01738), (0.00268, -0.1135, -0.01738), (-0.01587, -0.1287, -0.007), (-0.01322, -0.132, -0.007), (-0.0056, -0.1257, -0.01716), (-0.00825, -0.1225, -0.01716), (-0.0157, -0.1286, 0.00714), (-0.01305, -0.1318, 0.00714), (-0.01322, -0.132, -0.007), (-0.01587, -0.1287, -0.007), (-0.00785, -0.1221, 0.01699), (-0.0052, -0.1254, 0.01699), (-0.01305, -0.1318, 0.00714), (-0.0157, -0.1286, 0.00714), (7e-05, -0.121, -0.00019), (-0.0052, -0.1254, 0.01699), (0.00574, -0.1164, 0.01678), (0.00309, -0.1132, 0.01678), (-0.00785, -0.1221, 0.01699), (-0.00258, -0.1178, -0.00019), (7e-05, -0.121, -0.00019), (0.00574, -0.1164, 0.01678), (0.01335, -0.1101, 0.00662), (-0.00258, -0.1178, -0.00019), (0.0107, -0.1069, 0.00662), (0.00309, -0.1132, 0.01678), (7e-05, -0.121, -0.00019), (0.01335, -0.1101, 0.00662), (0.01318, -0.1103, -0.00753), (-0.00258, -0.1178, -0.00019), (0.01053, -0.107, -0.00753), (0.0107, -0.1069, 0.00662), (7e-05, -0.121, -0.00019), (0.01318, -0.1103, -0.00753), (0.00533, -0.1167, -0.01738), (-0.00258, -0.1178, -0.00019), (0.00268, -0.1135, -0.01738), (0.01053, -0.107, -0.00753), (7e-05, -0.121, -0.00019), (0.00533, -0.1167, -0.01738), (-0.0056, -0.1257, -0.01716), (-0.00258, -0.1178, -0.00019), (-0.00825, -0.1225, -0.01716), (0.00268, -0.1135, -0.01738), (7e-05, -0.121, -0.00019), (-0.0056, -0.1257, -0.01716), (-0.01322, -0.132, -0.007), (-0.00258, -0.1178, -0.00019), (-0.01587, -0.1287, -0.007), (-0.00825, -0.1225, -0.01716), (7e-05, -0.121, -0.00019), (-0.01322, -0.132, -0.007), (-0.01305, -0.1318, 0.00714), (-0.00258, -0.1178, -0.00019), (-0.0157, -0.1286, 0.00714), (-0.01587, -0.1287, -0.007), (7e-05, -0.121, -0.00019), (-0.01305, -0.1318, 0.00714), (-0.0052, -0.1254, 0.01699), (-0.00258, -0.1178, -0.00019), (-0.00785, -0.1221, 0.01699), (-0.0157, -0.1286, 0.00714), (0.0313, -0.07722, -0.00019), (0.02787, -0.08311, 0.01699), (0.02276, -0.09189, 0.00714), (0.0349, -0.07932, -0.00019), (0.02637, -0.09399, 0.00714), (0.03148, -0.08521, 0.01699), (0.0313, -0.07722, -0.00019), (0.02276, -0.09189, 0.00714), (0.02265, -0.09208, -0.007), (0.0349, -0.07932, -0.00019), (0.02626, -0.09418, -0.007), (0.02637, -0.09399, 0.00714), (0.0313, -0.07722, -0.00019), (0.02265, -0.09208, -0.007), (0.02761, -0.08357, -0.01716), (0.0349, -0.07932, -0.00019), (0.03121, -0.08567, -0.01716), (0.02626, -0.09418, -0.007), (0.0313, -0.07722, -0.00019), (0.02761, -0.08357, -0.01716), (0.03472, -0.07134, -0.01738), (0.0349, -0.07932, -0.00019), (0.03833, -0.07344, -0.01738), (0.03121, -0.08567, -0.01716), (0.0313, -0.07722, -0.00019), (0.03472, -0.07134, -0.01738), (0.03983, -0.06256, -0.00753), (0.0349, -0.07932, -0.00019), (0.04344, -0.06466, -0.00753), (0.03833, -0.07344, -0.01738), (0.0313, -0.07722, -0.00019), (0.03983, -0.06256, -0.00753), (0.03994, -0.06237, 0.00662), (0.0349, -0.07932, -0.00019), (0.04355, -0.06447, 0.00662), (0.04344, -0.06466, -0.00753), (0.0313, -0.07722, -0.00019), (0.03994, -0.06237, 0.00662), (0.03499, -0.07088, 0.01678), (0.0349, -0.07932, -0.00019), (0.0386, -0.07298, 0.01678), (0.04355, -0.06447, 0.00662), (0.03499, -0.07088, 0.01678), (0.02787, -0.08311, 0.01699), (0.0313, -0.07722, -0.00019), (0.0349, -0.07932, -0.00019), (0.03148, -0.08521, 0.01699), (0.0386, -0.07298, 0.01678), (0.02787, -0.08311, 0.01699), (0.03148, -0.08521, 0.01699), (0.02637, -0.09399, 0.00714), (0.02276, -0.09189, 0.00714), (0.02276, -0.09189, 0.00714), (0.02637, -0.09399, 0.00714), (0.02626, -0.09418, -0.007), (0.02265, -0.09208, -0.007), (0.02265, -0.09208, -0.007), (0.02626, -0.09418, -0.007), (0.03121, -0.08567, -0.01716), (0.02761, -0.08357, -0.01716), (0.02761, -0.08357, -0.01716), (0.03121, -0.08567, -0.01716), (0.03833, -0.07344, -0.01738), (0.03472, -0.07134, -0.01738), (0.03472, -0.07134, -0.01738), (0.03833, -0.07344, -0.01738), (0.04344, -0.06466, -0.00753), (0.03983, -0.06256, -0.00753), (0.03983, -0.06256, -0.00753), (0.04344, -0.06466, -0.00753), (0.04355, -0.06447, 0.00662), (0.03994, -0.06237, 0.00662), (0.03994, -0.06237, 0.00662), (0.04355, -0.06447, 0.00662), (0.0386, -0.07298, 0.01678), (0.03499, -0.07088, 0.01678), (0.03148, -0.08521, 0.01699), (0.02787, -0.08311, 0.01699), (0.03499, -0.07088, 0.01678), (0.0386, -0.07298, 0.01678), (0.05218, -0.03481, 0.01699), (0.04806, -0.03413, 0.01699), (0.05038, -0.02017, 0.01678), (0.05449, -0.02086, 0.01678), (0.05199, -0.01046, 0.00662), (0.05611, -0.01114, 0.00662), (0.05449, -0.02086, 0.01678), (0.05038, -0.02017, 0.01678), (0.05195, -0.01067, -0.00753), (0.05607, -0.01136, -0.00753), (0.05611, -0.01114, 0.00662), (0.05199, -0.01046, 0.00662), (0.05029, -0.02069, -0.01738), (0.05441, -0.02138, -0.01738), (0.05607, -0.01136, -0.00753), (0.05195, -0.01067, -0.00753), (0.04797, -0.03465, -0.01716), (0.05209, -0.03533, -0.01716), (0.05441, -0.02138, -0.01738), (0.05029, -0.02069, -0.01738), (0.04636, -0.04437, -0.007), (0.05047, -0.04505, -0.007), (0.05209, -0.03533, -0.01716), (0.04797, -0.03465, -0.01716), (0.04639, -0.04415, 0.00714), (0.05051, -0.04484, 0.00714), (0.05047, -0.04505, -0.007), (0.04636, -0.04437, -0.007), (0.04806, -0.03413, 0.01699), (0.05218, -0.03481, 0.01699), (0.05051, -0.04484, 0.00714), (0.04639, -0.04415, 0.00714), (0.05329, -0.0281, -0.00019), (0.05218, -0.03481, 0.01699), (0.05449, -0.02086, 0.01678), (0.05038, -0.02017, 0.01678), (0.04806, -0.03413, 0.01699), (0.04917, -0.02741, -0.00019), (0.05329, -0.0281, -0.00019), (0.05449, -0.02086, 0.01678), (0.05611, -0.01114, 0.00662), (0.04917, -0.02741, -0.00019), (0.05199, -0.01046, 0.00662), (0.05038, -0.02017, 0.01678), (0.05329, -0.0281, -0.00019), (0.05611, -0.01114, 0.00662), (0.05607, -0.01136, -0.00753), (0.04917, -0.02741, -0.00019), (0.05195, -0.01067, -0.00753), (0.05199, -0.01046, 0.00662), (0.05329, -0.0281, -0.00019), (0.05607, -0.01136, -0.00753), (0.05441, -0.02138, -0.01738), (0.04917, -0.02741, -0.00019), (0.05029, -0.02069, -0.01738), (0.05195, -0.01067, -0.00753), (0.05329, -0.0281, -0.00019), (0.05441, -0.02138, -0.01738), (0.05209, -0.03533, -0.01716), (0.04917, -0.02741, -0.00019), (0.04797, -0.03465, -0.01716), (0.05029, -0.02069, -0.01738), (0.05329, -0.0281, -0.00019), (0.05209, -0.03533, -0.01716), (0.05047, -0.04505, -0.007), (0.04917, -0.02741, -0.00019), (0.04636, -0.04437, -0.007), (0.04797, -0.03465, -0.01716), (0.05329, -0.0281, -0.00019), (0.05047, -0.04505, -0.007), (0.05051, -0.04484, 0.00714), (0.04917, -0.02741, -0.00019), (0.04639, -0.04415, 0.00714), (0.04636, -0.04437, -0.007), (0.05329, -0.0281, -0.00019), (0.05051, -0.04484, 0.00714), (0.05218, -0.03481, 0.01699), (0.04917, -0.02741, -0.00019), (0.04806, -0.03413, 0.01699), (0.04639, -0.04415, 0.00714), (0.0493, 0.02662, -0.00019), (0.05053, 0.01992, 0.01699), (0.05237, 0.00993, 0.00714), (0.05341, 0.02738, -0.00019), (0.05648, 0.01069, 0.00714), (0.05464, 0.02068, 0.01699), (0.0493, 0.02662, -0.00019), (0.05237, 0.00993, 0.00714), (0.05241, 0.00972, -0.007), (0.05341, 0.02738, -0.00019), (0.05652, 0.01047, -0.007), (0.05648, 0.01069, 0.00714), (0.0493, 0.02662, -0.00019), (0.05241, 0.00972, -0.007), (0.05063, 0.01941, -0.01716), (0.05341, 0.02738, -0.00019), (0.05474, 0.02016, -0.01716), (0.05652, 0.01047, -0.007), (0.0493, 0.02662, -0.00019), (0.05063, 0.01941, -0.01716), (0.04807, 0.03332, -0.01738), (0.05341, 0.02738, -0.00019), (0.05218, 0.03408, -0.01738), (0.05474, 0.02016, -0.01716), (0.0493, 0.02662, -0.00019), (0.04807, 0.03332, -0.01738), (0.04624, 0.04331, -0.00753), (0.05341, 0.02738, -0.00019), (0.05034, 0.04407, -0.00753), (0.05218, 0.03408, -0.01738), (0.0493, 0.02662, -0.00019), (0.04624, 0.04331, -0.00753), (0.0462, 0.04353, 0.00662), (0.05341, 0.02738, -0.00019), (0.0503, 0.04428, 0.00662), (0.05034, 0.04407, -0.00753), (0.0493, 0.02662, -0.00019), (0.0462, 0.04353, 0.00662), (0.04798, 0.03384, 0.01678), (0.05341, 0.02738, -0.00019), (0.05208, 0.03459, 0.01678), (0.0503, 0.04428, 0.00662), (0.04798, 0.03384, 0.01678), (0.05053, 0.01992, 0.01699), (0.0493, 0.02662, -0.00019), (0.05341, 0.02738, -0.00019), (0.05464, 0.02068, 0.01699), (0.05208, 0.03459, 0.01678), (0.05053, 0.01992, 0.01699), (0.05464, 0.02068, 0.01699), (0.05648, 0.01069, 0.00714), (0.05237, 0.00993, 0.00714), (0.05237, 0.00993, 0.00714), (0.05648, 0.01069, 0.00714), (0.05652, 0.01047, -0.007), (0.05241, 0.00972, -0.007), (0.05241, 0.00972, -0.007), (0.05652, 0.01047, -0.007), (0.05474, 0.02016, -0.01716), (0.05063, 0.01941, -0.01716), (0.05063, 0.01941, -0.01716), (0.05474, 0.02016, -0.01716), (0.05218, 0.03408, -0.01738), (0.04807, 0.03332, -0.01738), (0.04807, 0.03332, -0.01738), (0.05218, 0.03408, -0.01738), (0.05034, 0.04407, -0.00753), (0.04624, 0.04331, -0.00753), (0.04624, 0.04331, -0.00753), (0.05034, 0.04407, -0.00753), (0.0503, 0.04428, 0.00662), (0.0462, 0.04353, 0.00662), (0.0462, 0.04353, 0.00662), (0.0503, 0.04428, 0.00662), (0.05208, 0.03459, 0.01678), (0.04798, 0.03384, 0.01678), (0.05464, 0.02068, 0.01699), (0.05053, 0.01992, 0.01699), (0.04798, 0.03384, 0.01678), (0.05208, 0.03459, 0.01678), (0.03883, 0.07362, 0.01699), (0.03521, 0.07154, 0.01699), (0.02816, 0.08381, 0.01678), (0.03178, 0.08589, 0.01678), (0.02325, 0.09235, 0.00662), (0.02687, 0.09443, 0.00662), (0.03178, 0.08589, 0.01678), (0.02816, 0.08381, 0.01678), (0.02336, 0.09216, -0.00753), (0.02698, 0.09424, -0.00753), (0.02687, 0.09443, 0.00662), (0.02325, 0.09235, 0.00662), (0.02842, 0.08335, -0.01738), (0.03204, 0.08543, -0.01738), (0.02698, 0.09424, -0.00753), (0.02336, 0.09216, -0.00753), (0.03547, 0.07108, -0.01716), (0.03909, 0.07316, -0.01716), (0.03204, 0.08543, -0.01738), (0.02842, 0.08335, -0.01738), (0.04038, 0.06254, -0.007), (0.044, 0.06462, -0.007), (0.03909, 0.07316, -0.01716), (0.03547, 0.07108, -0.01716), (0.04027, 0.06273, 0.00714), (0.04389, 0.06481, 0.00714), (0.044, 0.06462, -0.007), (0.04038, 0.06254, -0.007), (0.03521, 0.07154, 0.01699), (0.03883, 0.07362, 0.01699), (0.04389, 0.06481, 0.00714), (0.04027, 0.06273, 0.00714), (0.03543, 0.07952, -0.00019), (0.03883, 0.07362, 0.01699), (0.03178, 0.08589, 0.01678), (0.02816, 0.08381, 0.01678), (0.03521, 0.07154, 0.01699), (0.03181, 0.07744, -0.00019), (0.03543, 0.07952, -0.00019), (0.03178, 0.08589, 0.01678), (0.02687, 0.09443, 0.00662), (0.03181, 0.07744, -0.00019), (0.02325, 0.09235, 0.00662), (0.02816, 0.08381, 0.01678), (0.03543, 0.07952, -0.00019), (0.02687, 0.09443, 0.00662), (0.02698, 0.09424, -0.00753), (0.03181, 0.07744, -0.00019), (0.02336, 0.09216, -0.00753), (0.02325, 0.09235, 0.00662), (0.03543, 0.07952, -0.00019), (0.02698, 0.09424, -0.00753), (0.03204, 0.08543, -0.01738), (0.03181, 0.07744, -0.00019), (0.02842, 0.08335, -0.01738), (0.02336, 0.09216, -0.00753), (0.03543, 0.07952, -0.00019), (0.03204, 0.08543, -0.01738), (0.03909, 0.07316, -0.01716), (0.03181, 0.07744, -0.00019), (0.03547, 0.07108, -0.01716), (0.02842, 0.08335, -0.01738), (0.03543, 0.07952, -0.00019), (0.03909, 0.07316, -0.01716), (0.044, 0.06462, -0.007), (0.03181, 0.07744, -0.00019), (0.04038, 0.06254, -0.007), (0.03547, 0.07108, -0.01716), (0.03543, 0.07952, -0.00019), (0.044, 0.06462, -0.007), (0.04389, 0.06481, 0.00714), (0.03181, 0.07744, -0.00019), (0.04027, 0.06273, 0.00714), (0.04038, 0.06254, -0.007), (0.03543, 0.07952, -0.00019), (0.04389, 0.06481, 0.00714), (0.03883, 0.07362, 0.01699), (0.03181, 0.07744, -0.00019), (0.03521, 0.07154, 0.01699), (0.04027, 0.06273, 0.00714), (-0.00227, 0.118, -0.00019), (0.00297, 0.1137, 0.01699), (0.01078, 0.1072, 0.00714), (0.0004, 0.1212, -0.00019), (0.01345, 0.1104, 0.00714), (0.00564, 0.1169, 0.01699), (-0.00227, 0.118, -0.00019), (0.01078, 0.1072, 0.00714), (0.01095, 0.1071, -0.007), (0.0004, 0.1212, -0.00019), (0.01362, 0.1103, -0.007), (0.01345, 0.1104, 0.00714), (-0.00227, 0.118, -0.00019), (0.01095, 0.1071, -0.007), (0.00338, 0.1133, -0.01716), (0.0004, 0.1212, -0.00019), (0.00604, 0.1165, -0.01716), (0.01362, 0.1103, -0.007), (-0.00227, 0.118, -0.00019), (0.00338, 0.1133, -0.01716), (-0.00751, 0.1224, -0.01738), (0.0004, 0.1212, -0.00019), (-0.00484, 0.1256, -0.01738), (0.00604, 0.1165, -0.01716), (-0.00227, 0.118, -0.00019), (-0.00751, 0.1224, -0.01738), (-0.01532, 0.1289, -0.00753), (0.0004, 0.1212, -0.00019), (-0.01265, 0.1321, -0.00753), (-0.00484, 0.1256, -0.01738), (-0.00227, 0.118, -0.00019), (-0.01532, 0.1289, -0.00753), (-0.01549, 0.129, 0.00662), (0.0004, 0.1212, -0.00019), (-0.01282, 0.1322, 0.00662), (-0.01265, 0.1321, -0.00753), (-0.00227, 0.118, -0.00019), (-0.01549, 0.129, 0.00662), (-0.00791, 0.1227, 0.01678), (0.0004, 0.1212, -0.00019), (-0.00524, 0.1259, 0.01678), (-0.01282, 0.1322, 0.00662), (-0.00791, 0.1227, 0.01678), (0.00297, 0.1137, 0.01699), (-0.00227, 0.118, -0.00019), (0.0004, 0.1212, -0.00019), (0.00564, 0.1169, 0.01699), (-0.00524, 0.1259, 0.01678), (0.00297, 0.1137, 0.01699), (0.00564, 0.1169, 0.01699), (0.01345, 0.1104, 0.00714), (0.01078, 0.1072, 0.00714), (0.01078, 0.1072, 0.00714), (0.01345, 0.1104, 0.00714), (0.01362, 0.1103, -0.007), (0.01095, 0.1071, -0.007), (0.01095, 0.1071, -0.007), (0.01362, 0.1103, -0.007), (0.00604, 0.1165, -0.01716), (0.00338, 0.1133, -0.01716), (0.00338, 0.1133, -0.01716), (0.00604, 0.1165, -0.01716), (-0.00484, 0.1256, -0.01738), (-0.00751, 0.1224, -0.01738), (-0.00751, 0.1224, -0.01738), (-0.00484, 0.1256, -0.01738), (-0.01265, 0.1321, -0.00753), (-0.01532, 0.1289, -0.00753), (-0.01532, 0.1289, -0.00753), (-0.01265, 0.1321, -0.00753), (-0.01282, 0.1322, 0.00662), (-0.01549, 0.129, 0.00662), (-0.01549, 0.129, 0.00662), (-0.01282, 0.1322, 0.00662), (-0.00524, 0.1259, 0.01678), (-0.00791, 0.1227, 0.01678), (0.00564, 0.1169, 0.01699), (0.00297, 0.1137, 0.01699), (-0.00791, 0.1227, 0.01678), (-0.00524, 0.1259, 0.01678), (-0.04127, 0.1392, 0.01699), (-0.04129, 0.135, 0.01699), (-0.05543, 0.1351, 0.01678), (-0.05542, 0.1393, 0.01678), (-0.06528, 0.1351, 0.00662), (-0.06527, 0.1393, 0.00662), (-0.05542, 0.1393, 0.01678), (-0.05543, 0.1351, 0.01678), (-0.06507, 0.1351, -0.00753), (-0.06505, 0.1393, -0.00753), (-0.06527, 0.1393, 0.00662), (-0.06528, 0.1351, 0.00662), (-0.05491, 0.1351, -0.01738), (-0.05489, 0.1393, -0.01738), (-0.06505, 0.1393, -0.00753), (-0.06507, 0.1351, -0.00753), (-0.04076, 0.135, -0.01716), (-0.04075, 0.1392, -0.01716), (-0.05489, 0.1393, -0.01738), (-0.05491, 0.1351, -0.01738), (-0.03091, 0.135, -0.007), (-0.0309, 0.1392, -0.007), (-0.04075, 0.1392, -0.01716), (-0.04076, 0.135, -0.01716), (-0.03113, 0.135, 0.00714), (-0.03111, 0.1392, 0.00714), (-0.0309, 0.1392, -0.007), (-0.03091, 0.135, -0.007), (-0.04129, 0.135, 0.01699), (-0.04127, 0.1392, 0.01699), (-0.03111, 0.1392, 0.00714), (-0.03113, 0.135, 0.00714), (-0.04808, 0.1392, -0.00019), (-0.04127, 0.1392, 0.01699), (-0.05542, 0.1393, 0.01678), (-0.05543, 0.1351, 0.01678), (-0.04129, 0.135, 0.01699), (-0.0481, 0.1351, -0.00019), (-0.04808, 0.1392, -0.00019), (-0.05542, 0.1393, 0.01678), (-0.06527, 0.1393, 0.00662), (-0.0481, 0.1351, -0.00019), (-0.06528, 0.1351, 0.00662), (-0.05543, 0.1351, 0.01678), (-0.04808, 0.1392, -0.00019), (-0.06527, 0.1393, 0.00662), (-0.06505, 0.1393, -0.00753), (-0.0481, 0.1351, -0.00019), (-0.06507, 0.1351, -0.00753), (-0.06528, 0.1351, 0.00662), (-0.04808, 0.1392, -0.00019), (-0.06505, 0.1393, -0.00753), (-0.05489, 0.1393, -0.01738), (-0.0481, 0.1351, -0.00019), (-0.05491, 0.1351, -0.01738), (-0.06507, 0.1351, -0.00753), (-0.04808, 0.1392, -0.00019), (-0.05489, 0.1393, -0.01738), (-0.04075, 0.1392, -0.01716), (-0.0481, 0.1351, -0.00019), (-0.04076, 0.135, -0.01716), (-0.05491, 0.1351, -0.01738), (-0.04808, 0.1392, -0.00019), (-0.04075, 0.1392, -0.01716), (-0.0309, 0.1392, -0.007), (-0.0481, 0.1351, -0.00019), (-0.03091, 0.135, -0.007), (-0.04076, 0.135, -0.01716), (-0.04808, 0.1392, -0.00019), (-0.0309, 0.1392, -0.007), (-0.03111, 0.1392, 0.00714), (-0.0481, 0.1351, -0.00019), (-0.03113, 0.135, 0.00714), (-0.03091, 0.135, -0.007), (-0.04808, 0.1392, -0.00019), (-0.03111, 0.1392, 0.00714), (-0.04127, 0.1392, 0.01699), (-0.0481, 0.1351, -0.00019), (-0.04129, 0.135, 0.01699), (-0.03113, 0.135, 0.00714)], [], [(0, 1, 2), (3, 5, 4), (6, 7, 8), (9, 11, 10), (12, 13, 14), (15, 17, 16), (18, 19, 20), (21, 23, 22), (24, 25, 26), (27, 29, 28), (30, 31, 32), (33, 35, 34), (36, 37, 38), (39, 41, 40), (42, 43, 44), (45, 47, 46), (48, 50, 49), (48, 51, 50), (52, 54, 53), (52, 55, 54), (56, 59, 57), (57, 59, 58), (60, 63, 61), (61, 63, 62), (64, 65, 67), (65, 66, 67), (68, 69, 71), (69, 70, 71), (72, 73, 75), (73, 74, 75), (76, 79, 77), (77, 79, 78), (80, 83, 81), (81, 83, 82), (84, 85, 87), (85, 86, 87), (88, 89, 91), (89, 90, 91), (92, 93, 95), (93, 94, 95), (96, 98, 97), (96, 99, 98), (100, 102, 101), (100, 103, 102), (104, 106, 105), (104, 107, 106), (108, 110, 109), (108, 111, 110), (112, 114, 113), (115, 116, 117), (118, 120, 119), (121, 122, 123), (124, 126, 125), (127, 128, 129), (130, 132, 131), (133, 134, 135), (136, 138, 137), (139, 140, 141), (142, 144, 143), (145, 146, 147), (148, 150, 149), (151, 152, 153), (154, 156, 155), (157, 158, 159), (160, 161, 162), (163, 165, 164), (166, 167, 168), (169, 171, 170), (172, 173, 174), (175, 177, 176), (178, 179, 180), (181, 183, 182), (184, 185, 186), (187, 189, 188), (190, 191, 192), (193, 195, 194), (196, 197, 198), (199, 201, 200), (202, 203, 204), (205, 207, 206), (208, 210, 209), (208, 211, 210), (212, 214, 213), (212, 215, 214), (216, 218, 217), (216, 219, 218), (220, 223, 221), (221, 223, 222), (224, 225, 227), (225, 226, 227), (228, 229, 231), (229, 230, 231), (232, 233, 235), (233, 234, 235), (236, 239, 237), (237, 239, 238), (240, 243, 241), (241, 243, 242), (244, 247, 245), (245, 247, 246), (248, 249, 251), (249, 250, 251), (252, 255, 253), (253, 255, 254), (256, 258, 257), (256, 259, 258), (260, 262, 261), (260, 263, 262), (264, 266, 265), (264, 267, 266), (268, 270, 269), (268, 271, 270), (272, 274, 273), (275, 276, 277), (278, 280, 279), (281, 282, 283), (284, 286, 285), (287, 288, 289), (290, 292, 291), (293, 294, 295), (296, 298, 297), (299, 300, 301), (302, 304, 303), (305, 306, 307), (308, 310, 309), (311, 312, 313), (314, 316, 315), (317, 318, 319), (320, 321, 322), (323, 325, 324), (326, 327, 328), (329, 331, 330), (332, 333, 334), (335, 337, 336), (338, 339, 340), (341, 343, 342), (344, 345, 346), (347, 349, 348), (350, 351, 352), (353, 355, 354), (356, 357, 358), (359, 361, 360), (362, 363, 364), (365, 367, 366), (368, 370, 369), (368, 371, 370), (372, 374, 373), (372, 375, 374), (376, 378, 377), (376, 379, 378), (380, 383, 381), (381, 383, 382), (384, 387, 385), (385, 387, 386), (388, 391, 389), (389, 391, 390), (392, 395, 393), (393, 395, 394), (396, 399, 397), (397, 399, 398), (400, 403, 401), (401, 403, 402), (404, 407, 405), (405, 407, 406), (408, 411, 409), (409, 411, 410), (412, 415, 413), (413, 415, 414), (416, 419, 417), (417, 419, 418), (420, 421, 422), (420, 422, 423), (424, 425, 426), (424, 426, 427), (428, 429, 430), (428, 430, 431), (432, 434, 433), (435, 436, 437), (438, 440, 439), (441, 442, 443), (444, 446, 445), (447, 448, 449), (450, 452, 451), (453, 454, 455), (456, 458, 457), (459, 460, 461), (462, 464, 463), (465, 466, 467), (468, 470, 469), (471, 472, 473), (474, 476, 475), (477, 478, 479), (480, 481, 482), (483, 485, 484), (486, 487, 488), (489, 491, 490), (492, 493, 494), (495, 497, 496), (498, 499, 500), (501, 503, 502), (504, 505, 506), (507, 509, 508), (510, 511, 512), (513, 515, 514), (516, 517, 518), (519, 521, 520), (522, 523, 524), (525, 527, 526), (528, 529, 530), (528, 530, 531), (532, 533, 534), (532, 534, 535), (536, 537, 538), (536, 538, 539), (540, 543, 541), (541, 543, 542), (544, 547, 545), (545, 547, 546), (548, 551, 549), (549, 551, 550), (552, 555, 553), (553, 555, 554), (556, 558, 557), (556, 559, 558), (560, 562, 561), (560, 563, 562), (564, 567, 565), (565, 567, 566), (568, 571, 569), (569, 571, 570), (572, 575, 573), (573, 575, 574), (576, 579, 577), (577, 579, 578), (580, 581, 582), (580, 582, 583), (584, 585, 587), (585, 586, 587), (588, 589, 590), (588, 590, 591), (592, 594, 593), (595, 596, 597), (598, 600, 599), (601, 602, 603), (604, 606, 605), (607, 608, 609), (610, 612, 611), (613, 614, 615), (616, 618, 617), (619, 620, 621), (622, 624, 623), (625, 626, 627), (628, 630, 629), (631, 632, 633), (634, 636, 635), (637, 638, 639)])
_uv = me_sonarbank_001_geometry.uv_layers.new(name='sonarbank_001-Geometry-UV')
_uv.uv.foreach_set('vector', [0.0, 1.0, 0.0, 0.0, 1.0, 0.0, 0.0, 1.0, 1.0, 0.0, 0.0, 0.0, 0.0, 1.0, 0.0, 0.0, 1.0, 0.0, 0.0, 1.0, 1.0, 0.0, 0.0, 0.0, 0.0, 1.0, 0.0, 0.0, 1.0, 0.0, 0.0, 1.0, 1.0, 0.0, 0.0, 0.0, 0.0, 1.0, 0.0, 0.0, 1.0, 0.0, 0.0, 1.0, 1.0, 0.0, 0.0, 0.0, 0.0, 1.0, 0.0, 0.0, 1.0, 0.0, 0.0, 1.0, 1.0, 0.0, 0.0, 0.0, 0.0, 1.0, 0.0, 0.0, 1.0, 0.0, 0.0, 1.0, 1.0, 0.0, 0.0, 0.0, 0.0, 1.0, 0.0, 0.0, 1.0, 0.0, 0.0, 1.0, 1.0, 0.0, 0.0, 0.0, 0.0, 1.0, 0.0, 0.0, 1.0, 0.0, 0.0, 1.0, 1.0, 0.0, 0.0, 0.0, 0.0, 1.0, 1.0, 0.0, 0.0, 0.0, 0.0, 1.0, 1.0, 0.0, 0.0, 0.0, 0.0, 1.0, 1.0, 0.0, 0.0, 0.0, 0.0, 1.0, 1.0, 0.0, 0.0, 0.0, 0.0, 1.0, 1.0, 0.0, 0.0, 0.0, 0.0, 1.0, 1.0, 0.0, 0.0, 0.0, 0.0, 1.0, 1.0, 0.0, 0.0, 0.0, 0.0, 1.0, 1.0, 0.0, 0.0, 0.0, 0.0, 1.0, 0.0, 0.0, 1.0, 0.0, 0.0, 1.0, 0.0, 0.0, 1.0, 0.0, 0.0, 1.0, 0.0, 0.0, 1.0, 0.0, 0.0, 1.0, 0.0, 0.0, 1.0, 0.0, 0.0, 1.0, 0.0, 0.0, 1.0, 0.0, 0.0, 1.0, 0.0, 0.0, 1.0, 0.0, 0.0, 1.0, 1.0, 0.0, 0.0, 0.0, 0.0, 1.0, 1.0, 0.0, 0.0, 0.0, 0.0, 1.0, 1.0, 0.0, 0.0, 0.0, 0.0, 1.0, 1.0, 0.0, 0.0, 0.0, 0.0, 1.0, 0.0, 0.0, 1.0, 0.0, 0.0, 1.0, 0.0, 0.0, 1.0, 0.0, 0.0, 1.0, 0.0, 0.0, 1.0, 0.0, 0.0, 1.0, 0.0, 0.0, 1.0, 0.0, 0.0, 1.0, 0.0, 0.0, 1.0, 0.0, 0.0, 1.0, 0.0, 0.0, 1.0, 0.0, 0.0, 1.0, 1.0, 0.0, 0.0, 0.0, 0.0, 1.0, 1.0, 0.0, 0.0, 0.0, 0.0, 1.0, 1.0, 0.0, 0.0, 0.0, 0.0, 1.0, 1.0, 0.0, 0.0, 0.0, 0.0, 1.0, 1.0, 0.0, 0.0, 0.0, 0.0, 1.0, 1.0, 0.0, 0.0, 0.0, 0.0, 1.0, 1.0, 0.0, 0.0, 0.0, 0.0, 1.0, 1.0, 0.0, 0.0, 0.0, 0.0, 1.0, 1.0, 0.0, 0.0, 0.0, 0.0, 1.0, 0.0, 0.0, 1.0, 0.0, 0.0, 1.0, 1.0, 0.0, 0.0, 0.0, 0.0, 1.0, 0.0, 0.0, 1.0, 0.0, 0.0, 1.0, 1.0, 0.0, 0.0, 0.0, 0.0, 1.0, 0.0, 0.0, 1.0, 0.0, 0.0, 1.0, 1.0, 0.0, 0.0, 0.0, 0.0, 1.0, 0.0, 0.0, 1.0, 0.0, 0.0, 1.0, 1.0, 0.0, 0.0, 0.0, 0.0, 1.0, 0.0, 0.0, 1.0, 0.0, 0.0, 1.0, 1.0, 0.0, 0.0, 0.0, 0.0, 1.0, 0.0, 0.0, 1.0, 0.0, 0.0, 1.0, 1.0, 0.0, 0.0, 0.0, 0.0, 1.0, 0.0, 0.0, 1.0, 0.0, 0.0, 1.0, 1.0, 0.0, 0.0, 0.0, 0.0, 1.0, 0.0, 0.0, 1.0, 0.0, 0.0, 1.0, 0.0, 0.0, 1.0, 0.0, 0.0, 1.0, 1.0, 0.0, 0.0, 0.0, 0.0, 1.0, 0.0, 0.0, 1.0, 0.0, 0.0, 1.0, 1.0, 0.0, 0.0, 0.0, 0.0, 1.0, 0.0, 0.0, 1.0, 0.0, 0.0, 1.0, 1.0, 0.0, 0.0, 0.0, 0.0, 1.0, 0.0, 0.0, 1.0, 0.0, 0.0, 1.0, 1.0, 0.0, 0.0, 0.0, 0.0, 1.0, 0.0, 0.0, 1.0, 0.0, 0.0, 1.0, 1.0, 0.0, 0.0, 0.0, 0.0, 1.0, 0.0, 0.0, 1.0, 0.0, 0.0, 1.0, 1.0, 0.0, 0.0, 0.0, 0.0, 1.0, 0.0, 0.0, 1.0, 0.0, 0.0, 1.0, 1.0, 0.0, 0.0, 0.0, 0.0, 1.0, 0.0, 0.0, 1.0, 0.0, 0.0, 1.0, 1.0, 0.0, 0.0, 0.0, 0.0, 1.0, 1.0, 0.0, 0.0, 0.0, 0.0, 1.0, 1.0, 0.0, 0.0, 0.0, 0.0, 1.0, 1.0, 0.0, 0.0, 0.0, 0.0, 1.0, 1.0, 0.0, 0.0, 0.0, 0.0, 1.0, 1.0, 0.0, 0.0, 0.0, 0.0, 1.0, 1.0, 0.0, 0.0, 0.0, 0.0, 1.0, 1.0, 0.0, 0.0, 0.0, 0.0, 1.0, 1.0, 0.0, 0.0, 0.0, 0.0, 1.0, 0.0, 0.0, 1.0, 0.0, 0.0, 1.0, 0.0, 0.0, 1.0, 0.0, 0.0, 1.0, 0.0, 0.0, 1.0, 0.0, 0.0, 1.0, 0.0, 0.0, 1.0, 0.0, 0.0, 1.0, 0.0, 0.0, 1.0, 0.0, 0.0, 1.0, 0.0, 0.0, 1.0, 0.0, 0.0, 1.0, 1.0, 0.0, 0.0, 0.0, 0.0, 1.0, 1.0, 0.0, 0.0, 0.0, 0.0, 1.0, 1.0, 0.0, 0.0, 0.0, 0.0, 1.0, 1.0, 0.0, 0.0, 0.0, 0.0, 1.0, 1.0, 0.0, 0.0, 0.0, 0.0, 1.0, 1.0, 0.0, 0.0, 0.0, 0.0, 1.0, 0.0, 0.0, 1.0, 0.0, 0.0, 1.0, 0.0, 0.0, 1.0, 0.0, 0.0, 1.0, 1.0, 0.0, 0.0, 0.0, 0.0, 1.0, 1.0, 0.0, 0.0, 0.0, 0.0, 1.0, 1.0, 0.0, 0.0, 0.0, 0.0, 1.0, 1.0, 0.0, 0.0, 0.0, 0.0, 1.0, 1.0, 0.0, 0.0, 0.0, 0.0, 1.0, 1.0, 0.0, 0.0, 0.0, 0.0, 1.0, 1.0, 0.0, 0.0, 0.0, 0.0, 1.0, 1.0, 0.0, 0.0, 0.0, 0.0, 1.0, 1.0, 0.0, 0.0, 0.0, 0.0, 1.0, 1.0, 0.0, 0.0, 0.0, 0.0, 1.0, 1.0, 0.0, 0.0, 0.0, 0.0, 1.0, 0.0, 0.0, 1.0, 0.0, 0.0, 1.0, 1.0, 0.0, 0.0, 0.0, 0.0, 1.0, 0.0, 0.0, 1.0, 0.0, 0.0, 1.0, 1.0, 0.0, 0.0, 0.0, 0.0, 1.0, 0.0, 0.0, 1.0, 0.0, 0.0, 1.0, 1.0, 0.0, 0.0, 0.0, 0.0, 1.0, 0.0, 0.0, 1.0, 0.0, 0.0, 1.0, 1.0, 0.0, 0.0, 0.0, 0.0, 1.0, 0.0, 0.0, 1.0, 0.0, 0.0, 1.0, 1.0, 0.0, 0.0, 0.0, 0.0, 1.0, 0.0, 0.0, 1.0, 0.0, 0.0, 1.0, 1.0, 0.0, 0.0, 0.0, 0.0, 1.0, 0.0, 0.0, 1.0, 0.0, 0.0, 1.0, 1.0, 0.0, 0.0, 0.0, 0.0, 1.0, 0.0, 0.0, 1.0, 0.0, 0.0, 1.0, 0.0, 0.0, 1.0, 0.0, 0.0, 1.0, 1.0, 0.0, 0.0, 0.0, 0.0, 1.0, 0.0, 0.0, 1.0, 0.0, 0.0, 1.0, 1.0, 0.0, 0.0, 0.0, 0.0, 1.0, 0.0, 0.0, 1.0, 0.0, 0.0, 1.0, 1.0, 0.0, 0.0, 0.0, 0.0, 1.0, 0.0, 0.0, 1.0, 0.0, 0.0, 1.0, 1.0, 0.0, 0.0, 0.0, 0.0, 1.0, 0.0, 0.0, 1.0, 0.0, 0.0, 1.0, 1.0, 0.0, 0.0, 0.0, 0.0, 1.0, 0.0, 0.0, 1.0, 0.0, 0.0, 1.0, 1.0, 0.0, 0.0, 0.0, 0.0, 1.0, 0.0, 0.0, 1.0, 0.0, 0.0, 1.0, 1.0, 0.0, 0.0, 0.0, 0.0, 1.0, 0.0, 0.0, 1.0, 0.0, 0.0, 1.0, 1.0, 0.0, 0.0, 0.0, 0.0, 1.0, 1.0, 0.0, 0.0, 0.0, 0.0, 1.0, 1.0, 0.0, 0.0, 0.0, 0.0, 1.0, 1.0, 0.0, 0.0, 0.0, 0.0, 1.0, 1.0, 0.0, 0.0, 0.0, 0.0, 1.0, 1.0, 0.0, 0.0, 0.0, 0.0, 1.0, 1.0, 0.0, 0.0, 0.0, 0.0, 1.0, 1.0, 0.0, 0.0, 0.0, 0.0, 1.0, 1.0, 0.0, 0.0, 0.0, 0.0, 1.0, 1.0, 0.0, 0.0, 0.0, 0.0, 1.0, 1.0, 0.0, 0.0, 0.0, 0.0, 1.0, 1.0, 0.0, 0.0, 0.0, 0.0, 1.0, 1.0, 0.0, 0.0, 0.0, 0.0, 1.0, 1.0, 0.0, 0.0, 0.0, 0.0, 1.0, 1.0, 0.0, 0.0, 0.0, 0.0, 1.0, 1.0, 0.0, 0.0, 0.0, 0.0, 1.0, 1.0, 0.0, 0.0, 0.0, 0.0, 1.0, 1.0, 0.0, 0.0, 0.0, 0.0, 1.0, 1.0, 0.0, 0.0, 0.0, 0.0, 1.0, 1.0, 0.0, 0.0, 0.0, 0.0, 1.0, 1.0, 0.0, 0.0, 0.0, 0.0, 1.0, 1.0, 0.0, 0.0, 0.0, 0.0, 1.0, 1.0, 0.0, 0.0, 0.0, 0.0, 1.0, 1.0, 0.0, 0.0, 0.0, 0.0, 1.0, 1.0, 0.0, 0.0, 0.0, 0.0, 1.0, 1.0, 0.0, 0.0, 0.0, 0.0, 1.0, 1.0, 0.0, 0.0, 0.0, 0.0, 1.0, 0.0, 0.0, 1.0, 0.0, 0.0, 1.0, 0.0, 0.0, 1.0, 0.0, 0.0, 1.0, 0.0, 0.0, 1.0, 0.0, 0.0, 1.0, 0.0, 0.0, 1.0, 0.0, 0.0, 1.0, 0.0, 0.0, 1.0, 0.0, 0.0, 1.0, 0.0, 0.0, 1.0, 0.0, 0.0, 1.0, 1.0, 0.0, 0.0, 0.0, 0.0, 1.0, 0.0, 0.0, 1.0, 0.0, 0.0, 1.0, 1.0, 0.0, 0.0, 0.0, 0.0, 1.0, 0.0, 0.0, 1.0, 0.0, 0.0, 1.0, 1.0, 0.0, 0.0, 0.0, 0.0, 1.0, 0.0, 0.0, 1.0, 0.0, 0.0, 1.0, 1.0, 0.0, 0.0, 0.0, 0.0, 1.0, 0.0, 0.0, 1.0, 0.0, 0.0, 1.0, 1.0, 0.0, 0.0, 0.0, 0.0, 1.0, 0.0, 0.0, 1.0, 0.0, 0.0, 1.0, 1.0, 0.0, 0.0, 0.0, 0.0, 1.0, 0.0, 0.0, 1.0, 0.0, 0.0, 1.0, 1.0, 0.0, 0.0, 0.0, 0.0, 1.0, 0.0, 0.0, 1.0, 0.0, 0.0, 1.0, 1.0, 0.0, 0.0, 0.0, 0.0, 1.0, 0.0, 0.0, 1.0, 0.0, 0.0, 1.0, 0.0, 0.0, 1.0, 0.0, 0.0, 1.0, 1.0, 0.0, 0.0, 0.0, 0.0, 1.0, 0.0, 0.0, 1.0, 0.0, 0.0, 1.0, 1.0, 0.0, 0.0, 0.0, 0.0, 1.0, 0.0, 0.0, 1.0, 0.0, 0.0, 1.0, 1.0, 0.0, 0.0, 0.0, 0.0, 1.0, 0.0, 0.0, 1.0, 0.0, 0.0, 1.0, 1.0, 0.0, 0.0, 0.0, 0.0, 1.0, 0.0, 0.0, 1.0, 0.0, 0.0, 1.0, 1.0, 0.0, 0.0, 0.0, 0.0, 1.0, 0.0, 0.0, 1.0, 0.0, 0.0, 1.0, 1.0, 0.0, 0.0, 0.0, 0.0, 1.0, 0.0, 0.0, 1.0, 0.0, 0.0, 1.0, 1.0, 0.0, 0.0, 0.0, 0.0, 1.0, 0.0, 0.0, 1.0, 0.0, 0.0, 1.0, 1.0, 0.0, 0.0, 0.0, 0.0, 1.0, 0.0, 0.0, 1.0, 0.0, 0.0, 1.0, 0.0, 0.0, 1.0, 0.0, 0.0, 1.0, 0.0, 0.0, 1.0, 0.0, 0.0, 1.0, 0.0, 0.0, 1.0, 0.0, 0.0, 1.0, 0.0, 0.0, 1.0, 0.0, 0.0, 1.0, 0.0, 0.0, 1.0, 0.0, 0.0, 1.0, 1.0, 0.0, 0.0, 0.0, 0.0, 1.0, 1.0, 0.0, 0.0, 0.0, 0.0, 1.0, 1.0, 0.0, 0.0, 0.0, 0.0, 1.0, 1.0, 0.0, 0.0, 0.0, 0.0, 1.0, 1.0, 0.0, 0.0, 0.0, 0.0, 1.0, 1.0, 0.0, 0.0, 0.0, 0.0, 1.0, 1.0, 0.0, 0.0, 0.0, 0.0, 1.0, 1.0, 0.0, 0.0, 0.0, 0.0, 1.0, 1.0, 0.0, 0.0, 0.0, 0.0, 1.0, 1.0, 0.0, 0.0, 0.0, 0.0, 1.0, 1.0, 0.0, 0.0, 0.0, 0.0, 1.0, 1.0, 0.0, 0.0, 0.0, 0.0, 1.0, 1.0, 0.0, 0.0, 0.0, 0.0, 1.0, 1.0, 0.0, 0.0, 0.0, 0.0, 1.0, 1.0, 0.0, 0.0, 0.0, 0.0, 1.0, 1.0, 0.0, 0.0, 0.0, 0.0, 1.0, 1.0, 0.0, 0.0, 0.0, 0.0, 1.0, 1.0, 0.0, 0.0, 0.0, 0.0, 1.0, 1.0, 0.0, 0.0, 0.0, 0.0, 1.0, 1.0, 0.0, 0.0, 0.0, 0.0, 1.0, 0.0, 0.0, 1.0, 0.0, 0.0, 1.0, 0.0, 0.0, 1.0, 0.0, 0.0, 1.0, 0.0, 0.0, 1.0, 0.0, 0.0, 1.0, 0.0, 0.0, 1.0, 0.0, 0.0, 1.0, 0.0, 0.0, 1.0, 0.0, 0.0, 1.0, 0.0, 0.0, 1.0, 0.0, 0.0, 1.0, 1.0, 0.0, 0.0, 0.0, 0.0, 1.0, 0.0, 0.0, 1.0, 0.0, 0.0, 1.0, 1.0, 0.0, 0.0, 0.0, 0.0, 1.0, 0.0, 0.0, 1.0, 0.0, 0.0, 1.0, 1.0, 0.0, 0.0, 0.0, 0.0, 1.0, 0.0, 0.0, 1.0, 0.0, 0.0, 1.0, 1.0, 0.0, 0.0, 0.0, 0.0, 1.0, 0.0, 0.0, 1.0, 0.0, 0.0, 1.0, 1.0, 0.0, 0.0, 0.0, 0.0, 1.0, 0.0, 0.0, 1.0, 0.0, 0.0, 1.0, 1.0, 0.0, 0.0, 0.0, 0.0, 1.0, 0.0, 0.0, 1.0, 0.0, 0.0, 1.0, 1.0, 0.0, 0.0, 0.0, 0.0, 1.0, 0.0, 0.0, 1.0, 0.0, 0.0, 1.0, 1.0, 0.0, 0.0, 0.0, 0.0, 1.0, 0.0, 0.0, 1.0, 0.0])
me_sonarbank_001_geometry.materials.append(mat_material_003)
me_sonarbank_001_geometry.use_remesh_preserve_volume = False
me_sonarbank_001_geometry.use_remesh_preserve_attributes = False
me_sonarbank_001_geometry.use_mirror_vertex_groups = False
me_sonarbank_001_geometry.update()

# ---- objects
ob_chassis = bpy.data.objects.new('chassis', me_chassis_geometry)
ob_chassis_top = bpy.data.objects.new('chassis_top', me_chassis_top_geometry)
ob_sonarbank = bpy.data.objects.new('sonarbank', me_sonarbank_geometry)
ob_sonarbank_001 = bpy.data.objects.new('sonarbank_001', me_sonarbank_001_geometry)

# ---- transforms, parenting, visibility, modifiers, constraints
ob_chassis.location = (0.0, 0.0, 0.0)
ob_chassis.lineart.crease_threshold = 0.0
ob_chassis_top.location = (0.02744, 0.0, 0.06052)
ob_chassis_top.lineart.crease_threshold = 0.0
ob_sonarbank.location = (0.1847, 0.0, 0.03455)
ob_sonarbank.lineart.crease_threshold = 0.0
ob_sonarbank_001.location = (-0.1936, 0.0, 0.03455)
ob_sonarbank_001.rotation_euler = (0.0, -0.0, -3.142)
ob_sonarbank_001.lineart.crease_threshold = 0.0

# ---- collection membership
col_collection_1.objects.link(ob_chassis)
col_collection_1.objects.link(ob_chassis_top)
col_collection_1.objects.link(ob_sonarbank)
col_collection_1.objects.link(ob_sonarbank_001)

# ---- scene / render settings (as saved in the file)
scene.frame_start = 1; scene.frame_end = 250; scene.frame_set(1)
scene.render.engine = 'BLENDER_EEVEE_NEXT'
scene.render.resolution_percentage = 50
scene.render.dither_intensity = 0.0
scene.cycles.use_denoising = False
scene.cycles.samples = 10
scene.cycles.sampling_pattern = 'TABULATED_SOBOL'
scene.cycles.light_sampling_threshold = 0.0
scene.cycles.use_adaptive_sampling = False
scene.cycles.use_light_tree = False
scene.cycles.blur_glossy = 0.0
scene.cycles.pixel_filter_type = 'GAUSSIAN'
scene.cycles.sample_clamp_indirect = 0.0
scene.view_settings.view_transform = 'Standard'
bpy.context.view_layer.update()

# ---- added for rendering (the .blend has no active camera and no usable light): camera, sun
cam_auto = bpy.data.cameras.new('AutoCamera')
cam_auto.lens = 50.0
cam_auto.sensor_width = 36.0
cam_auto.clip_end = 1000.0
ob_auto_camera = bpy.data.objects.new('AutoCamera', cam_auto)
scene.collection.objects.link(ob_auto_camera)
ob_auto_camera.location = (0.614275, -0.739002, 0.457553)
ob_auto_camera.rotation_euler = (1.09748, -7.21219e-08, 0.694738)
scene.camera = ob_auto_camera
light_auto_sun = bpy.data.lights.new('AutoSun', 'SUN')
light_auto_sun.energy = 3.0
light_auto_sun.angle = 0.0523599
ob_auto_sun = bpy.data.objects.new('AutoSun', light_auto_sun)
scene.collection.objects.link(ob_auto_sun)
ob_auto_sun.rotation_euler = (0.872665, 0.174533, 0.523599)
bpy.context.view_layer.update()
